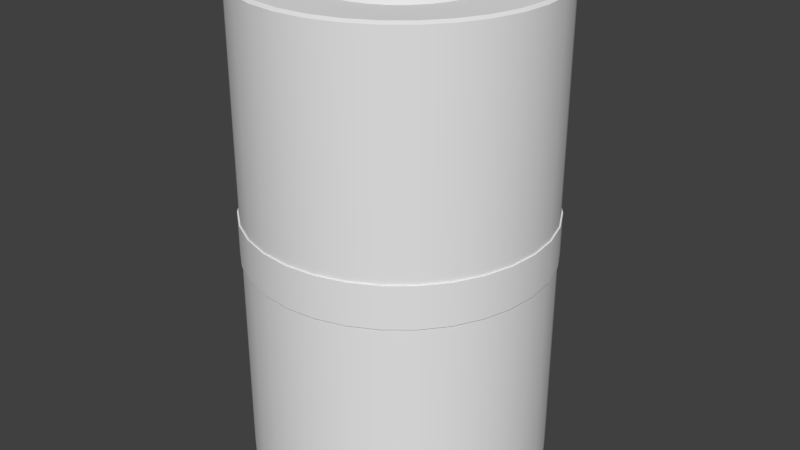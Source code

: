# Source: hangar-extension.blend  (saved by Blender 2.71.6; exported with 4.5.12 LTS)
import bpy
from mathutils import Matrix  # noqa: F401  (used for matrix-valued properties, if any)

bpy.ops.wm.read_factory_settings(use_empty=True)
scene = bpy.context.scene
scene.name = 'Scene'

# ---- collections
col_collection_1 = bpy.data.collections.new('Collection 1'); scene.collection.children.link(col_collection_1)

# ---- materials (node trees are filled in below, after node groups)
mat_hangar_extension = bpy.data.materials.new('hangar-extension')
mat_hangar_extension.alpha_threshold = 0.0
mat_hangar_extension.use_transparent_shadow = False
mat_hangar_extension.roughness = 0.5
mat_stripes = bpy.data.materials.new('stripes')
mat_stripes.alpha_threshold = 0.0
mat_stripes.use_transparent_shadow = False
mat_stripes.roughness = 0.5

# ---- node groups
ng_auto_smooth = bpy.data.node_groups.new('Auto Smooth', 'GeometryNodeTree')
_s = ng_auto_smooth.interface.new_socket(name='Geometry', in_out='OUTPUT', socket_type='NodeSocketGeometry')
_s = ng_auto_smooth.interface.new_socket(name='Geometry', in_out='INPUT', socket_type='NodeSocketGeometry')
_s = ng_auto_smooth.interface.new_socket(name='Angle', in_out='INPUT', socket_type='NodeSocketFloat')
_s.subtype = 'ANGLE'
_s.min_value = 0.0
_s.max_value = 3.142
ng_auto_smooth.is_modifier = True
_N = ng_auto_smooth.nodes; _L = ng_auto_smooth.links
n0 = _N.new('NodeGroupOutput'); n0.name = 'Group Output'; n0.location = (480, -100)
n1 = _N.new('NodeGroupInput'); n1.name = 'Group Input'; n1.location = (-420, -300)
n2 = _N.new('NodeGroupInput'); n2.name = 'Group Input.001'; n2.location = (-60, -100)
n3 = _N.new('GeometryNodeSetShadeSmooth'); n3.name = 'Set Shade Smooth'; n3.location = (120, -100)
n3.domain = 'EDGE'
n4 = _N.new('GeometryNodeSetShadeSmooth'); n4.name = 'Set Shade Smooth.001'; n4.location = (300, -100)
n5 = _N.new('GeometryNodeInputMeshEdgeAngle'); n5.name = 'Edge Angle'; n5.location = (-420, -220)
n6 = _N.new('GeometryNodeInputEdgeSmooth'); n6.name = 'Is Edge Smooth'; n6.location = (-60, -160)
n7 = _N.new('GeometryNodeInputShadeSmooth'); n7.name = 'Is Face Smooth'; n7.location = (-240, -340)
n8 = _N.new('FunctionNodeBooleanMath'); n8.name = 'Boolean Math'; n8.location = (-60, -220)
n9 = _N.new('FunctionNodeCompare'); n9.name = 'Compare'; n9.location = (-240, -180)
n9.operation = 'LESS_EQUAL'
_L.new(n5.outputs[0], n9.inputs[0])
_L.new(n4.outputs[0], n0.inputs[0])
_L.new(n1.outputs[1], n9.inputs[1])
_L.new(n9.outputs[0], n8.inputs[0])
_L.new(n7.outputs[0], n8.inputs[1])
_L.new(n2.outputs[0], n3.inputs[0])
_L.new(n6.outputs[0], n3.inputs[1])
_L.new(n3.outputs[0], n4.inputs[0])
_L.new(n8.outputs[0], n3.inputs[2])
n0.is_active_output = True

# ---- material node trees

# ---- world
world_world = bpy.data.worlds.new('World'); scene.world = world_world
world_world.color = (0.05088, 0.05088, 0.05088)
world_world.use_sun_shadow = False
world_world.sun_shadow_jitter_overblur = 0.0
world_world.cycles.sampling_method = 'MANUAL'
world_world.cycles.sample_map_resolution = 256

# ---- meshes
me_cylinder = bpy.data.meshes.new('Cylinder')
me_cylinder.from_pydata([(-1.794e-07, 1.25, 2.0), (-2.039e-07, 1.215, 2.017), (0.2439, 1.226, 2.0), (0.237, 1.191, 2.017), (0.4784, 1.155, 2.0), (0.4649, 1.122, 2.017), (0.6945, 1.039, 2.0), (0.6749, 1.01, 2.017), (0.8839, 0.8839, 2.0), (0.859, 0.859, 2.017), (1.039, 0.6945, 2.0), (1.01, 0.6749, 2.017), (1.155, 0.4784, 2.0), (1.122, 0.4649, 2.017), (1.226, 0.2439, 2.0), (1.191, 0.237, 2.017), (1.25, -3.092e-07, 2.0), (1.215, -3.089e-07, 2.017), (1.226, -0.2439, 2.0), (1.191, -0.237, 2.017), (1.155, -0.4784, 2.0), (1.122, -0.4649, 2.017), (1.039, -0.6945, 2.0), (1.01, -0.6749, 2.017), (0.8839, -0.8839, 2.0), (0.859, -0.859, 2.017), (0.6945, -1.039, 2.0), (0.6749, -1.01, 2.017), (0.4784, -1.155, 2.0), (0.4649, -1.122, 2.017), (0.2439, -1.226, 2.0), (0.237, -1.191, 2.017), (-5.867e-07, -1.25, 2.0), (-5.697e-07, -1.215, 2.017), (-0.2439, -1.226, 2.0), (-0.237, -1.191, 2.017), (-0.4784, -1.155, 2.0), (-0.4649, -1.122, 2.017), (-0.6945, -1.039, 2.0), (-0.6749, -1.01, 2.017), (-0.8839, -0.8839, 2.0), (-0.859, -0.859, 2.017), (-1.039, -0.6945, 2.0), (-1.01, -0.6749, 2.017), (-1.155, -0.4784, 2.0), (-1.122, -0.4649, 2.017), (-1.226, -0.2439, 2.0), (-1.191, -0.237, 2.017), (-1.25, 8.034e-07, 2.0), (-1.215, 7.348e-07, 2.017), (-1.226, 0.2439, 2.0), (-1.191, 0.237, 2.017), (-1.155, 0.4784, 2.0), (-1.122, 0.4649, 2.017), (-1.039, 0.6945, 2.0), (-1.01, 0.6749, 2.017), (-0.8839, 0.8839, 2.0), (-0.859, 0.859, 2.017), (-0.6945, 1.039, 2.0), (-0.6749, 1.01, 2.017), (-0.4784, 1.155, 2.0), (-0.4649, 1.122, 2.017), (-0.2439, 1.226, 2.0), (-0.237, 1.191, 2.017), (-2.376e-07, 1.123, 2.017), (0.219, 1.101, 2.017), (0.4297, 1.037, 2.017), (0.6238, 0.9336, 2.017), (0.7939, 0.7939, 2.017), (0.9336, 0.6238, 2.017), (1.037, 0.4297, 2.017), (1.101, 0.219, 2.017), (1.123, -3.093e-07, 2.017), (1.101, -0.219, 2.017), (1.037, -0.4297, 2.017), (0.9336, -0.6238, 2.017), (0.7939, -0.7939, 2.017), (0.6238, -0.9336, 2.017), (0.4297, -1.037, 2.017), (0.219, -1.101, 2.017), (-5.459e-07, -1.123, 2.017), (-0.2191, -1.101, 2.017), (-0.4297, -1.037, 2.017), (-0.6238, -0.9336, 2.017), (-0.7939, -0.7939, 2.017), (-0.9336, -0.6238, 2.017), (-1.037, -0.4297, 2.017), (-1.101, -0.219, 2.017), (-1.123, 6.422e-07, 2.017), (-1.101, 0.2191, 2.017), (-1.037, 0.4297, 2.017), (-0.9336, 0.6238, 2.017), (-0.7939, 0.7939, 2.017), (-0.6238, 0.9336, 2.017), (-0.4297, 1.037, 2.017), (-0.219, 1.101, 2.017), (-2.612e-07, 1.065, 1.967), (0.2077, 1.044, 1.967), (0.4074, 0.9835, 1.967), (0.5914, 0.8851, 1.967), (0.7527, 0.7527, 1.967), (0.8851, 0.5914, 1.967), (0.9835, 0.4074, 1.967), (1.044, 0.2077, 1.967), (1.065, -3.093e-07, 1.967), (1.044, -0.2077, 1.967), (0.9835, -0.4074, 1.967), (0.8851, -0.5914, 1.967), (0.7527, -0.7527, 1.967), (0.5914, -0.8851, 1.967), (0.4074, -0.9835, 1.967), (0.2077, -1.044, 1.967), (-5.293e-07, -1.065, 1.967), (-0.2077, -1.044, 1.967), (-0.4074, -0.9835, 1.967), (-0.5914, -0.8851, 1.967), (-0.7527, -0.7527, 1.967), (-0.8851, -0.5914, 1.967), (-0.9835, -0.4074, 1.967), (-1.044, -0.2077, 1.967), (-1.065, 5.787e-07, 1.967), (-1.044, 0.2077, 1.967), (-0.9835, 0.4074, 1.967), (-0.8851, 0.5914, 1.967), (-0.7527, 0.7527, 1.967), (-0.5914, 0.8851, 1.967), (-0.4074, 0.9835, 1.967), (-0.2077, 1.044, 1.967), (-4.167e-07, 0.7032, 1.967), (0.1372, 0.6897, 1.967), (0.2691, 0.6497, 1.967), (0.3907, 0.5847, 1.967), (0.4973, 0.4973, 1.967), (0.5847, 0.3907, 1.967), (0.6497, 0.2691, 1.967), (0.6897, 0.1372, 1.967), (0.7032, -3.079e-07, 1.967), (0.6897, -0.1372, 1.967), (0.6497, -0.2691, 1.967), (0.5847, -0.3907, 1.967), (0.4973, -0.4973, 1.967), (0.3907, -0.5847, 1.967), (0.2691, -0.6497, 1.967), (0.1372, -0.6897, 1.967), (-4.198e-07, -0.7032, 1.967), (-0.1372, -0.6897, 1.967), (-0.2691, -0.6497, 1.967), (-0.3907, -0.5847, 1.967), (-0.4973, -0.4973, 1.967), (-0.5847, -0.3907, 1.967), (-0.6497, -0.2691, 1.967), (-0.6897, -0.1372, 1.967), (-0.7032, 1.635e-07, 1.967), (-0.6897, 0.1372, 1.967), (-0.6497, 0.2691, 1.967), (-0.5847, 0.3907, 1.967), (-0.4973, 0.4973, 1.967), (-0.3907, 0.5847, 1.967), (-0.2691, 0.6497, 1.967), (-0.1372, 0.6897, 1.967), (-4.518e-07, 0.625, 2.017), (0.1219, 0.613, 2.017), (0.2392, 0.5774, 2.017), (0.3472, 0.5197, 2.017), (0.4419, 0.4419, 2.017), (0.5197, 0.3472, 2.017), (0.5774, 0.2392, 2.017), (0.613, 0.1219, 2.017), (0.625, -3.226e-07, 2.017), (0.613, -0.1219, 2.017), (0.5774, -0.2392, 2.017), (0.5197, -0.3472, 2.017), (0.4419, -0.4419, 2.017), (0.3472, -0.5197, 2.017), (0.2392, -0.5774, 2.017), (0.1219, -0.613, 2.017), (-3.99e-07, -0.625, 2.017), (-0.1219, -0.613, 2.017), (-0.2392, -0.5774, 2.017), (-0.3472, -0.5197, 2.017), (-0.4419, -0.4419, 2.017), (-0.5197, -0.3472, 2.017), (-0.5774, -0.2392, 2.017), (-0.613, -0.1219, 2.017), (-0.625, 7.801e-08, 2.017), (-0.613, 0.1219, 2.017), (-0.5774, 0.2392, 2.017), (-0.5197, 0.3472, 2.017), (-0.4419, 0.4419, 2.017), (-0.3472, 0.5197, 2.017), (-0.2392, 0.5774, 2.017), (-0.1219, 0.613, 2.017), (-1.794e-07, 1.25, -2.0), (-2.039e-07, 1.215, -2.017), (0.2439, 1.226, -2.0), (0.237, 1.191, -2.017), (0.4784, 1.155, -2.0), (0.4649, 1.122, -2.017), (0.6945, 1.039, -2.0), (0.6749, 1.01, -2.017), (0.8839, 0.8839, -2.0), (0.859, 0.859, -2.017), (1.039, 0.6945, -2.0), (1.01, 0.6749, -2.017), (1.155, 0.4784, -2.0), (1.122, 0.4649, -2.017), (1.226, 0.2439, -2.0), (1.191, 0.237, -2.017), (1.25, -3.092e-07, -2.0), (1.215, -3.089e-07, -2.017), (1.226, -0.2439, -2.0), (1.191, -0.237, -2.017), (1.155, -0.4784, -2.0), (1.122, -0.4649, -2.017), (1.039, -0.6945, -2.0), (1.01, -0.6749, -2.017), (0.8839, -0.8839, -2.0), (0.859, -0.859, -2.017), (0.6945, -1.039, -2.0), (0.6749, -1.01, -2.017), (0.4784, -1.155, -2.0), (0.4649, -1.122, -2.017), (0.2439, -1.226, -2.0), (0.237, -1.191, -2.017), (-5.867e-07, -1.25, -2.0), (-5.697e-07, -1.215, -2.017), (-0.2439, -1.226, -2.0), (-0.237, -1.191, -2.017), (-0.4784, -1.155, -2.0), (-0.4649, -1.122, -2.017), (-0.6945, -1.039, -2.0), (-0.6749, -1.01, -2.017), (-0.8839, -0.8839, -2.0), (-0.859, -0.859, -2.017), (-1.039, -0.6945, -2.0), (-1.01, -0.6749, -2.017), (-1.155, -0.4784, -2.0), (-1.122, -0.4649, -2.017), (-1.226, -0.2439, -2.0), (-1.191, -0.237, -2.017), (-1.25, 8.034e-07, -2.0), (-1.215, 7.348e-07, -2.017), (-1.226, 0.2439, -2.0), (-1.191, 0.237, -2.017), (-1.155, 0.4784, -2.0), (-1.122, 0.4649, -2.017), (-1.039, 0.6945, -2.0), (-1.01, 0.6749, -2.017), (-0.8839, 0.8839, -2.0), (-0.859, 0.859, -2.017), (-0.6945, 1.039, -2.0), (-0.6749, 1.01, -2.017), (-0.4784, 1.155, -2.0), (-0.4649, 1.122, -2.017), (-0.2439, 1.226, -2.0), (-0.237, 1.191, -2.017), (-2.376e-07, 1.123, -2.017), (0.219, 1.101, -2.017), (0.4297, 1.037, -2.017), (0.6238, 0.9336, -2.017), (0.7939, 0.7939, -2.017), (0.9336, 0.6238, -2.017), (1.037, 0.4297, -2.017), (1.101, 0.219, -2.017), (1.123, -3.093e-07, -2.017), (1.101, -0.219, -2.017), (1.037, -0.4297, -2.017), (0.9336, -0.6238, -2.017), (0.7939, -0.7939, -2.017), (0.6238, -0.9336, -2.017), (0.4297, -1.037, -2.017), (0.219, -1.101, -2.017), (-5.459e-07, -1.123, -2.017), (-0.2191, -1.101, -2.017), (-0.4297, -1.037, -2.017), (-0.6238, -0.9336, -2.017), (-0.7939, -0.7939, -2.017), (-0.9336, -0.6238, -2.017), (-1.037, -0.4297, -2.017), (-1.101, -0.219, -2.017), (-1.123, 6.422e-07, -2.017), (-1.101, 0.2191, -2.017), (-1.037, 0.4297, -2.017), (-0.9336, 0.6238, -2.017), (-0.7939, 0.7939, -2.017), (-0.6238, 0.9336, -2.017), (-0.4297, 1.037, -2.017), (-0.219, 1.101, -2.017), (-2.612e-07, 1.065, -1.967), (0.2077, 1.044, -1.967), (0.4074, 0.9835, -1.967), (0.5914, 0.8851, -1.967), (0.7527, 0.7527, -1.967), (0.8851, 0.5914, -1.967), (0.9835, 0.4074, -1.967), (1.044, 0.2077, -1.967), (1.065, -3.093e-07, -1.967), (1.044, -0.2077, -1.967), (0.9835, -0.4074, -1.967), (0.8851, -0.5914, -1.967), (0.7527, -0.7527, -1.967), (0.5914, -0.8851, -1.967), (0.4074, -0.9835, -1.967), (0.2077, -1.044, -1.967), (-5.293e-07, -1.065, -1.967), (-0.2077, -1.044, -1.967), (-0.4074, -0.9835, -1.967), (-0.5914, -0.8851, -1.967), (-0.7527, -0.7527, -1.967), (-0.8851, -0.5914, -1.967), (-0.9835, -0.4074, -1.967), (-1.044, -0.2077, -1.967), (-1.065, 5.787e-07, -1.967), (-1.044, 0.2077, -1.967), (-0.9835, 0.4074, -1.967), (-0.8851, 0.5914, -1.967), (-0.7527, 0.7527, -1.967), (-0.5914, 0.8851, -1.967), (-0.4074, 0.9835, -1.967), (-0.2077, 1.044, -1.967), (-4.167e-07, 0.7032, -1.967), (0.1372, 0.6897, -1.967), (0.2691, 0.6497, -1.967), (0.3907, 0.5847, -1.967), (0.4973, 0.4973, -1.967), (0.5847, 0.3907, -1.967), (0.6497, 0.2691, -1.967), (0.6897, 0.1372, -1.967), (0.7032, -3.079e-07, -1.967), (0.6897, -0.1372, -1.967), (0.6497, -0.2691, -1.967), (0.5847, -0.3907, -1.967), (0.4973, -0.4973, -1.967), (0.3907, -0.5847, -1.967), (0.2691, -0.6497, -1.967), (0.1372, -0.6897, -1.967), (-4.198e-07, -0.7032, -1.967), (-0.1372, -0.6897, -1.967), (-0.2691, -0.6497, -1.967), (-0.3907, -0.5847, -1.967), (-0.4973, -0.4973, -1.967), (-0.5847, -0.3907, -1.967), (-0.6497, -0.2691, -1.967), (-0.6897, -0.1372, -1.967), (-0.7032, 1.635e-07, -1.967), (-0.6897, 0.1372, -1.967), (-0.6497, 0.2691, -1.967), (-0.5847, 0.3907, -1.967), (-0.4973, 0.4973, -1.967), (-0.3907, 0.5847, -1.967), (-0.2691, 0.6497, -1.967), (-0.1372, 0.6897, -1.967), (-4.518e-07, 0.625, -2.017), (0.1219, 0.613, -2.017), (0.2392, 0.5774, -2.017), (0.3472, 0.5197, -2.017), (0.4419, 0.4419, -2.017), (0.5197, 0.3472, -2.017), (0.5774, 0.2392, -2.017), (0.613, 0.1219, -2.017), (0.625, -3.226e-07, -2.017), (0.613, -0.1219, -2.017), (0.5774, -0.2392, -2.017), (0.5197, -0.3472, -2.017), (0.4419, -0.4419, -2.017), (0.3472, -0.5197, -2.017), (0.2392, -0.5774, -2.017), (0.1219, -0.613, -2.017), (-3.99e-07, -0.625, -2.017), (-0.1219, -0.613, -2.017), (-0.2392, -0.5774, -2.017), (-0.3472, -0.5197, -2.017), (-0.4419, -0.4419, -2.017), (-0.5197, -0.3472, -2.017), (-0.5774, -0.2392, -2.017), (-0.613, -0.1219, -2.017), (-0.625, 7.801e-08, -2.017), (-0.613, 0.1219, -2.017), (-0.5774, 0.2392, -2.017), (-0.5197, 0.3472, -2.017), (-0.4419, 0.4419, -2.017), (-0.3472, 0.5197, -2.017), (-0.2392, 0.5774, -2.017), (-0.1219, 0.613, -2.017)], [], [(8, 200, 198, 6), (10, 202, 200, 8), (12, 204, 202, 10), (14, 206, 204, 12), (16, 208, 206, 14), (18, 210, 208, 16), (20, 212, 210, 18), (22, 214, 212, 20), (24, 216, 214, 22), (26, 218, 216, 24), (28, 220, 218, 26), (30, 222, 220, 28), (32, 224, 222, 30), (34, 226, 224, 32), (36, 228, 226, 34), (38, 230, 228, 36), (40, 232, 230, 38), (42, 234, 232, 40), (44, 236, 234, 42), (46, 238, 236, 44), (48, 240, 238, 46), (50, 242, 240, 48), (52, 244, 242, 50), (54, 246, 244, 52), (56, 248, 246, 54), (58, 250, 248, 56), (60, 252, 250, 58), (62, 254, 252, 60), (0, 192, 254, 62), (6, 198, 196, 4), (161, 160, 191, 190, 189, 188, 187, 186, 185, 184, 183, 182, 181, 180, 179, 178, 177, 176, 175, 174, 173, 172, 171, 170, 169, 168, 167, 166, 165, 164, 163, 162), (2, 0, 1, 3), (4, 2, 3, 5), (6, 4, 5, 7), (8, 6, 7, 9), (10, 8, 9, 11), (12, 10, 11, 13), (14, 12, 13, 15), (16, 14, 15, 17), (18, 16, 17, 19), (20, 18, 19, 21), (22, 20, 21, 23), (24, 22, 23, 25), (26, 24, 25, 27), (28, 26, 27, 29), (30, 28, 29, 31), (32, 30, 31, 33), (34, 32, 33, 35), (36, 34, 35, 37), (38, 36, 37, 39), (40, 38, 39, 41), (42, 40, 41, 43), (44, 42, 43, 45), (46, 44, 45, 47), (48, 46, 47, 49), (50, 48, 49, 51), (52, 50, 51, 53), (54, 52, 53, 55), (56, 54, 55, 57), (58, 56, 57, 59), (60, 58, 59, 61), (62, 60, 61, 63), (0, 62, 63, 1), (4, 196, 194, 2), (64, 65, 3, 1), (65, 66, 5, 3), (66, 67, 7, 5), (67, 68, 9, 7), (68, 69, 11, 9), (69, 70, 13, 11), (70, 71, 15, 13), (71, 72, 17, 15), (72, 73, 19, 17), (73, 74, 21, 19), (74, 75, 23, 21), (75, 76, 25, 23), (76, 77, 27, 25), (77, 78, 29, 27), (78, 79, 31, 29), (79, 80, 33, 31), (80, 81, 35, 33), (81, 82, 37, 35), (82, 83, 39, 37), (83, 84, 41, 39), (84, 85, 43, 41), (85, 86, 45, 43), (86, 87, 47, 45), (87, 88, 49, 47), (88, 89, 51, 49), (89, 90, 53, 51), (90, 91, 55, 53), (91, 92, 57, 55), (92, 93, 59, 57), (93, 94, 61, 59), (94, 95, 63, 61), (95, 64, 1, 63), (96, 97, 65, 64), (97, 98, 66, 65), (98, 99, 67, 66), (99, 100, 68, 67), (100, 101, 69, 68), (101, 102, 70, 69), (102, 103, 71, 70), (103, 104, 72, 71), (104, 105, 73, 72), (105, 106, 74, 73), (106, 107, 75, 74), (107, 108, 76, 75), (108, 109, 77, 76), (109, 110, 78, 77), (110, 111, 79, 78), (111, 112, 80, 79), (112, 113, 81, 80), (113, 114, 82, 81), (114, 115, 83, 82), (115, 116, 84, 83), (116, 117, 85, 84), (117, 118, 86, 85), (118, 119, 87, 86), (119, 120, 88, 87), (120, 121, 89, 88), (121, 122, 90, 89), (122, 123, 91, 90), (123, 124, 92, 91), (124, 125, 93, 92), (125, 126, 94, 93), (126, 127, 95, 94), (127, 96, 64, 95), (128, 129, 97, 96), (129, 130, 98, 97), (130, 131, 99, 98), (131, 132, 100, 99), (132, 133, 101, 100), (133, 134, 102, 101), (134, 135, 103, 102), (135, 136, 104, 103), (136, 137, 105, 104), (137, 138, 106, 105), (138, 139, 107, 106), (139, 140, 108, 107), (140, 141, 109, 108), (141, 142, 110, 109), (142, 143, 111, 110), (143, 144, 112, 111), (144, 145, 113, 112), (145, 146, 114, 113), (146, 147, 115, 114), (147, 148, 116, 115), (148, 149, 117, 116), (149, 150, 118, 117), (150, 151, 119, 118), (151, 152, 120, 119), (152, 153, 121, 120), (153, 154, 122, 121), (154, 155, 123, 122), (155, 156, 124, 123), (156, 157, 125, 124), (157, 158, 126, 125), (158, 159, 127, 126), (159, 128, 96, 127), (160, 161, 129, 128), (161, 162, 130, 129), (162, 163, 131, 130), (163, 164, 132, 131), (164, 165, 133, 132), (165, 166, 134, 133), (166, 167, 135, 134), (167, 168, 136, 135), (168, 169, 137, 136), (169, 170, 138, 137), (170, 171, 139, 138), (171, 172, 140, 139), (172, 173, 141, 140), (173, 174, 142, 141), (174, 175, 143, 142), (175, 176, 144, 143), (176, 177, 145, 144), (177, 178, 146, 145), (178, 179, 147, 146), (179, 180, 148, 147), (180, 181, 149, 148), (181, 182, 150, 149), (182, 183, 151, 150), (183, 184, 152, 151), (184, 185, 153, 152), (185, 186, 154, 153), (186, 187, 155, 154), (187, 188, 156, 155), (188, 189, 157, 156), (189, 190, 158, 157), (190, 191, 159, 158), (191, 160, 128, 159), (353, 354, 355, 356, 357, 358, 359, 360, 361, 362, 363, 364, 365, 366, 367, 368, 369, 370, 371, 372, 373, 374, 375, 376, 377, 378, 379, 380, 381, 382, 383, 352), (194, 195, 193, 192), (196, 197, 195, 194), (198, 199, 197, 196), (200, 201, 199, 198), (202, 203, 201, 200), (204, 205, 203, 202), (206, 207, 205, 204), (208, 209, 207, 206), (210, 211, 209, 208), (212, 213, 211, 210), (214, 215, 213, 212), (216, 217, 215, 214), (218, 219, 217, 216), (220, 221, 219, 218), (222, 223, 221, 220), (224, 225, 223, 222), (226, 227, 225, 224), (228, 229, 227, 226), (230, 231, 229, 228), (232, 233, 231, 230), (234, 235, 233, 232), (236, 237, 235, 234), (238, 239, 237, 236), (240, 241, 239, 238), (242, 243, 241, 240), (244, 245, 243, 242), (246, 247, 245, 244), (248, 249, 247, 246), (250, 251, 249, 248), (252, 253, 251, 250), (254, 255, 253, 252), (192, 193, 255, 254), (256, 193, 195, 257), (257, 195, 197, 258), (258, 197, 199, 259), (259, 199, 201, 260), (260, 201, 203, 261), (261, 203, 205, 262), (262, 205, 207, 263), (263, 207, 209, 264), (264, 209, 211, 265), (265, 211, 213, 266), (266, 213, 215, 267), (267, 215, 217, 268), (268, 217, 219, 269), (269, 219, 221, 270), (270, 221, 223, 271), (271, 223, 225, 272), (272, 225, 227, 273), (273, 227, 229, 274), (274, 229, 231, 275), (275, 231, 233, 276), (276, 233, 235, 277), (277, 235, 237, 278), (278, 237, 239, 279), (279, 239, 241, 280), (280, 241, 243, 281), (281, 243, 245, 282), (282, 245, 247, 283), (283, 247, 249, 284), (284, 249, 251, 285), (285, 251, 253, 286), (286, 253, 255, 287), (287, 255, 193, 256), (288, 256, 257, 289), (289, 257, 258, 290), (290, 258, 259, 291), (291, 259, 260, 292), (292, 260, 261, 293), (293, 261, 262, 294), (294, 262, 263, 295), (295, 263, 264, 296), (296, 264, 265, 297), (297, 265, 266, 298), (298, 266, 267, 299), (299, 267, 268, 300), (300, 268, 269, 301), (301, 269, 270, 302), (302, 270, 271, 303), (303, 271, 272, 304), (304, 272, 273, 305), (305, 273, 274, 306), (306, 274, 275, 307), (307, 275, 276, 308), (308, 276, 277, 309), (309, 277, 278, 310), (310, 278, 279, 311), (311, 279, 280, 312), (312, 280, 281, 313), (313, 281, 282, 314), (314, 282, 283, 315), (315, 283, 284, 316), (316, 284, 285, 317), (317, 285, 286, 318), (318, 286, 287, 319), (319, 287, 256, 288), (320, 288, 289, 321), (321, 289, 290, 322), (322, 290, 291, 323), (323, 291, 292, 324), (324, 292, 293, 325), (325, 293, 294, 326), (326, 294, 295, 327), (327, 295, 296, 328), (328, 296, 297, 329), (329, 297, 298, 330), (330, 298, 299, 331), (331, 299, 300, 332), (332, 300, 301, 333), (333, 301, 302, 334), (334, 302, 303, 335), (335, 303, 304, 336), (336, 304, 305, 337), (337, 305, 306, 338), (338, 306, 307, 339), (339, 307, 308, 340), (340, 308, 309, 341), (341, 309, 310, 342), (342, 310, 311, 343), (343, 311, 312, 344), (344, 312, 313, 345), (345, 313, 314, 346), (346, 314, 315, 347), (347, 315, 316, 348), (348, 316, 317, 349), (349, 317, 318, 350), (350, 318, 319, 351), (351, 319, 288, 320), (352, 320, 321, 353), (353, 321, 322, 354), (354, 322, 323, 355), (355, 323, 324, 356), (356, 324, 325, 357), (357, 325, 326, 358), (358, 326, 327, 359), (359, 327, 328, 360), (360, 328, 329, 361), (361, 329, 330, 362), (362, 330, 331, 363), (363, 331, 332, 364), (364, 332, 333, 365), (365, 333, 334, 366), (366, 334, 335, 367), (367, 335, 336, 368), (368, 336, 337, 369), (369, 337, 338, 370), (370, 338, 339, 371), (371, 339, 340, 372), (372, 340, 341, 373), (373, 341, 342, 374), (374, 342, 343, 375), (375, 343, 344, 376), (376, 344, 345, 377), (377, 345, 346, 378), (378, 346, 347, 379), (379, 347, 348, 380), (380, 348, 349, 381), (381, 349, 350, 382), (382, 350, 351, 383), (383, 351, 320, 352), (2, 194, 192, 0)])
me_cylinder.polygons.foreach_set('use_smooth', [1, 1, 1, 1, 1, 1, 1, 1, 1, 1, 1, 1, 1, 1, 1, 1, 1, 1, 1, 1, 1, 1, 1, 1, 1, 1, 1, 1, 1, 1, 0, 1, 1, 1, 1, 1, 1, 1, 1, 1, 1, 1, 1, 1, 1, 1, 1, 1, 1, 1, 1, 1, 1, 1, 1, 1, 1, 1, 1, 1, 1, 1, 1, 1, 0, 0, 0, 0, 0, 0, 0, 0, 0, 0, 0, 0, 0, 0, 0, 0, 0, 0, 0, 0, 0, 0, 0, 0, 0, 0, 0, 0, 0, 0, 0, 0, 1, 1, 1, 1, 1, 1, 1, 1, 1, 1, 1, 1, 1, 1, 1, 1, 1, 1, 1, 1, 1, 1, 1, 1, 1, 1, 1, 1, 1, 1, 1, 1, 0, 0, 0, 0, 0, 0, 0, 0, 0, 0, 0, 0, 0, 0, 0, 0, 0, 0, 0, 0, 0, 0, 0, 0, 0, 0, 0, 0, 0, 0, 0, 0, 1, 1, 1, 1, 1, 1, 1, 1, 1, 1, 1, 1, 1, 1, 1, 1, 1, 1, 1, 1, 1, 1, 1, 1, 1, 1, 1, 1, 1, 1, 1, 1, 0, 1, 1, 1, 1, 1, 1, 1, 1, 1, 1, 1, 1, 1, 1, 1, 1, 1, 1, 1, 1, 1, 1, 1, 1, 1, 1, 1, 1, 1, 1, 1, 1, 0, 0, 0, 0, 0, 0, 0, 0, 0, 0, 0, 0, 0, 0, 0, 0, 0, 0, 0, 0, 0, 0, 0, 0, 0, 0, 0, 0, 0, 0, 0, 0, 1, 1, 1, 1, 1, 1, 1, 1, 1, 1, 1, 1, 1, 1, 1, 1, 1, 1, 1, 1, 1, 1, 1, 1, 1, 1, 1, 1, 1, 1, 1, 1, 0, 0, 0, 0, 0, 0, 0, 0, 0, 0, 0, 0, 0, 0, 0, 0, 0, 0, 0, 0, 0, 0, 0, 0, 0, 0, 0, 0, 0, 0, 0, 0, 1, 1, 1, 1, 1, 1, 1, 1, 1, 1, 1, 1, 1, 1, 1, 1, 1, 1, 1, 1, 1, 1, 1, 1, 1, 1, 1, 1, 1, 1, 1, 1, 1])
_k = set([(0, 2), (0, 62), (2, 4), (4, 6), (6, 8), (8, 10), (10, 12), (12, 14), (14, 16), (16, 18), (18, 20), (20, 22), (22, 24), (24, 26), (26, 28), (28, 30), (30, 32), (32, 34), (34, 36), (36, 38), (38, 40), (40, 42), (42, 44), (44, 46), (46, 48), (48, 50), (50, 52), (52, 54), (54, 56), (56, 58), (58, 60), (60, 62), (192, 194), (192, 254), (194, 196), (196, 198), (198, 200), (200, 202), (202, 204), (204, 206), (206, 208), (208, 210), (210, 212), (212, 214), (214, 216), (216, 218), (218, 220), (220, 222), (222, 224), (224, 226), (226, 228), (228, 230), (230, 232), (232, 234), (234, 236), (236, 238), (238, 240), (240, 242), (242, 244), (244, 246), (246, 248), (248, 250), (250, 252), (252, 254)])
me_cylinder.attributes.new('sharp_edge', 'BOOLEAN', 'EDGE').data.foreach_set('value', [ (min(e.vertices), max(e.vertices)) in _k for e in me_cylinder.edges])
_uv = me_cylinder.uv_layers.new(name='UVMap')
_uv.uv.foreach_set('vector', [0.9877, 0.6228, 0.4865, 0.6228, 0.4865, 0.5921, 0.9877, 0.5921, 0.9877, 0.6535, 0.4865, 0.6535, 0.4865, 0.6228, 0.9877, 0.6228, 0.9877, 0.6842, 0.4865, 0.6842, 0.4865, 0.6535, 0.9877, 0.6535, 0.9877, 0.7149, 0.4865, 0.7149, 0.4865, 0.6842, 0.9877, 0.6842, 0.9877, 0.7456, 0.4865, 0.7456, 0.4865, 0.7149, 0.9877, 0.7149, 0.9877, 0.7763, 0.4865, 0.7763, 0.4865, 0.7456, 0.9877, 0.7456, 0.9877, 0.807, 0.4865, 0.807, 0.4865, 0.7763, 0.9877, 0.7763, 0.9877, 0.8378, 0.4865, 0.8378, 0.4865, 0.807, 0.9877, 0.807, 0.9877, 0.8685, 0.4865, 0.8685, 0.4865, 0.8378, 0.9877, 0.8378, 0.9877, 0.8992, 0.4865, 0.8992, 0.4865, 0.8685, 0.9877, 0.8685, 0.9877, 0.9299, 0.4865, 0.9299, 0.4865, 0.8992, 0.9877, 0.8992, 0.9877, 0.9606, 0.4865, 0.9606, 0.4865, 0.9299, 0.9877, 0.9299, 0.9877, 0.9913, 0.4865, 0.9913, 0.4865, 0.9606, 0.9877, 0.9606, 0.9877, 0.03942, 0.4866, 0.03941, 0.4866, 0.008709, 0.9877, 0.00872, 0.9877, 0.07013, 0.4866, 0.07012, 0.4866, 0.03941, 0.9877, 0.03942, 0.9877, 0.1008, 0.4866, 0.1008, 0.4866, 0.07012, 0.9877, 0.07013, 0.9877, 0.1315, 0.4866, 0.1315, 0.4866, 0.1008, 0.9877, 0.1008, 0.9877, 0.1622, 0.4866, 0.1622, 0.4866, 0.1315, 0.9877, 0.1315, 0.9877, 0.1929, 0.4865, 0.1929, 0.4866, 0.1622, 0.9877, 0.1622, 0.9877, 0.2237, 0.4865, 0.2236, 0.4865, 0.1929, 0.9877, 0.1929, 0.9877, 0.2544, 0.4865, 0.2543, 0.4865, 0.2236, 0.9877, 0.2237, 0.9877, 0.2851, 0.4865, 0.2851, 0.4865, 0.2543, 0.9877, 0.2544, 0.9877, 0.3158, 0.4865, 0.3158, 0.4865, 0.2851, 0.9877, 0.2851, 0.9877, 0.3465, 0.4865, 0.3465, 0.4865, 0.3158, 0.9877, 0.3158, 0.9877, 0.3772, 0.4865, 0.3772, 0.4865, 0.3465, 0.9877, 0.3465, 0.9877, 0.4079, 0.4865, 0.4079, 0.4865, 0.3772, 0.9877, 0.3772, 0.9877, 0.4386, 0.4865, 0.4386, 0.4865, 0.4079, 0.9877, 0.4079, 0.9877, 0.4693, 0.4865, 0.4693, 0.4865, 0.4386, 0.9877, 0.4386, 0.9877, 0.5, 0.4865, 0.5, 0.4865, 0.4693, 0.9877, 0.4693, 0.9877, 0.5921, 0.4865, 0.5921, 0.4865, 0.5614, 0.9877, 0.5614, 0.1839, 0.3406, 0.1652, 0.3281, 0.1493, 0.3122, 0.1368, 0.2935, 0.1283, 0.2727, 0.1239, 0.2507, 0.1239, 0.2282, 0.1283, 0.2061, 0.1369, 0.1854, 0.1494, 0.1667, 0.1653, 0.1508, 0.184, 0.1383, 0.2048, 0.1298, 0.2268, 0.1254, 0.2493, 0.1254, 0.2713, 0.1298, 0.2921, 0.1384, 0.3108, 0.1509, 0.3267, 0.1668, 0.3391, 0.1855, 0.3477, 0.2063, 0.3521, 0.2283, 0.3521, 0.2508, 0.3477, 0.2729, 0.3391, 0.2936, 0.3266, 0.3123, 0.3107, 0.3282, 0.292, 0.3407, 0.2712, 0.3492, 0.2492, 0.3536, 0.2267, 0.3536, 0.2046, 0.3492, 0.9877, 0.5307, 0.9877, 0.5, 0.9926, 0.5004, 0.9926, 0.5303, 0.9877, 0.5614, 0.9877, 0.5307, 0.9926, 0.5311, 0.9926, 0.561, 0.9877, 0.5921, 0.9877, 0.5614, 0.9926, 0.5618, 0.9926, 0.5917, 0.9877, 0.6228, 0.9877, 0.5921, 0.9926, 0.5925, 0.9926, 0.6224, 0.9877, 0.6535, 0.9877, 0.6228, 0.9926, 0.6232, 0.9926, 0.6531, 0.9877, 0.6842, 0.9877, 0.6535, 0.9926, 0.6539, 0.9926, 0.6838, 0.9877, 0.7149, 0.9877, 0.6842, 0.9926, 0.6847, 0.9926, 0.7145, 0.9877, 0.7456, 0.9877, 0.7149, 0.9926, 0.7154, 0.9926, 0.7452, 0.9877, 0.7763, 0.9877, 0.7456, 0.9926, 0.7461, 0.9926, 0.7759, 0.9877, 0.807, 0.9877, 0.7763, 0.9926, 0.7768, 0.9926, 0.8066, 0.9877, 0.8378, 0.9877, 0.807, 0.9926, 0.8075, 0.9927, 0.8373, 0.9877, 0.8685, 0.9877, 0.8378, 0.9927, 0.8382, 0.9927, 0.868, 0.9877, 0.8992, 0.9877, 0.8685, 0.9927, 0.8689, 0.9927, 0.8987, 0.9877, 0.9299, 0.9877, 0.8992, 0.9927, 0.8996, 0.9927, 0.9294, 0.9877, 0.9606, 0.9877, 0.9299, 0.9927, 0.9303, 0.9927, 0.9601, 0.9877, 0.9913, 0.9877, 0.9606, 0.9927, 0.961, 0.9927, 0.9909, 0.9877, 0.03942, 0.9877, 0.00872, 0.9927, 0.009152, 0.9927, 0.03899, 0.9877, 0.07013, 0.9877, 0.03942, 0.9927, 0.03986, 0.9927, 0.0697, 0.9877, 0.1008, 0.9877, 0.07013, 0.9927, 0.07056, 0.9926, 0.1004, 0.9877, 0.1315, 0.9877, 0.1008, 0.9926, 0.1013, 0.9926, 0.1311, 0.9877, 0.1622, 0.9877, 0.1315, 0.9926, 0.132, 0.9926, 0.1618, 0.9877, 0.1929, 0.9877, 0.1622, 0.9926, 0.1627, 0.9926, 0.1925, 0.9877, 0.2237, 0.9877, 0.1929, 0.9926, 0.1934, 0.9926, 0.2232, 0.9877, 0.2544, 0.9877, 0.2237, 0.9926, 0.2241, 0.9926, 0.2539, 0.9877, 0.2851, 0.9877, 0.2544, 0.9926, 0.2548, 0.9926, 0.2846, 0.9877, 0.3158, 0.9877, 0.2851, 0.9926, 0.2855, 0.9926, 0.3153, 0.9877, 0.3465, 0.9877, 0.3158, 0.9926, 0.3162, 0.9926, 0.346, 0.9877, 0.3772, 0.9877, 0.3465, 0.9926, 0.3469, 0.9926, 0.3767, 0.9877, 0.4079, 0.9877, 0.3772, 0.9926, 0.3776, 0.9926, 0.4074, 0.9877, 0.4386, 0.9877, 0.4079, 0.9926, 0.4083, 0.9926, 0.4381, 0.9877, 0.4693, 0.9877, 0.4386, 0.9926, 0.439, 0.9926, 0.4689, 0.9877, 0.5, 0.9877, 0.4693, 0.9926, 0.4697, 0.9926, 0.4996, 0.9877, 0.5614, 0.4865, 0.5614, 0.4865, 0.5307, 0.9877, 0.5307, 0.102, 0.4049, 0.1369, 0.4282, 0.1286, 0.4437, 0.09089, 0.4184, 0.1369, 0.4282, 0.1756, 0.4443, 0.1705, 0.4611, 0.1286, 0.4437, 0.1756, 0.4443, 0.2168, 0.4526, 0.2151, 0.47, 0.1705, 0.4611, 0.2168, 0.4526, 0.2588, 0.4526, 0.2605, 0.4701, 0.2151, 0.47, 0.2588, 0.4526, 0.3, 0.4445, 0.305, 0.4613, 0.2605, 0.4701, 0.3, 0.4445, 0.3388, 0.4285, 0.347, 0.444, 0.305, 0.4613, 0.3388, 0.4285, 0.3737, 0.4052, 0.3849, 0.4188, 0.347, 0.444, 0.3737, 0.4052, 0.4035, 0.3755, 0.4171, 0.3867, 0.3849, 0.4188, 0.4035, 0.3755, 0.4269, 0.3406, 0.4423, 0.3489, 0.4171, 0.3867, 0.4269, 0.3406, 0.4429, 0.3018, 0.4597, 0.3069, 0.4423, 0.3489, 0.4429, 0.3018, 0.4511, 0.2606, 0.4686, 0.2623, 0.4597, 0.3069, 0.4511, 0.2606, 0.4511, 0.2186, 0.4686, 0.2169, 0.4686, 0.2623, 0.4511, 0.2186, 0.4429, 0.1775, 0.4597, 0.1724, 0.4686, 0.2169, 0.4429, 0.1775, 0.4269, 0.1387, 0.4424, 0.1304, 0.4597, 0.1724, 0.4269, 0.1387, 0.4036, 0.1038, 0.4172, 0.09267, 0.4424, 0.1304, 0.4036, 0.1038, 0.374, 0.07409, 0.3851, 0.06055, 0.4172, 0.09267, 0.374, 0.07409, 0.3391, 0.05075, 0.3474, 0.0353, 0.3851, 0.06055, 0.3391, 0.05075, 0.3003, 0.03465, 0.3054, 0.01788, 0.3474, 0.0353, 0.3003, 0.03465, 0.2592, 0.02641, 0.2609, 0.008963, 0.3054, 0.01788, 0.2592, 0.02641, 0.2172, 0.02635, 0.2155, 0.008896, 0.2609, 0.008963, 0.2172, 0.02635, 0.176, 0.03448, 0.171, 0.01768, 0.2155, 0.008896, 0.176, 0.03448, 0.1372, 0.05049, 0.129, 0.035, 0.171, 0.01768, 0.1372, 0.05049, 0.1022, 0.07377, 0.09112, 0.06018, 0.129, 0.035, 0.1022, 0.07377, 0.07248, 0.1034, 0.0589, 0.09228, 0.09112, 0.06018, 0.07248, 0.1034, 0.04912, 0.1384, 0.03364, 0.1301, 0.0589, 0.09228, 0.04912, 0.1384, 0.03305, 0.1772, 0.01625, 0.1721, 0.03364, 0.1301, 0.03305, 0.1772, 0.02485, 0.2184, 0.007396, 0.2167, 0.01625, 0.1721, 0.02485, 0.2184, 0.02485, 0.2604, 0.007397, 0.2621, 0.007396, 0.2167, 0.02485, 0.2604, 0.03303, 0.3015, 0.01625, 0.3066, 0.007397, 0.2621, 0.03303, 0.3015, 0.04908, 0.3403, 0.03361, 0.3486, 0.01625, 0.3066, 0.04908, 0.3403, 0.07237, 0.3752, 0.05881, 0.3863, 0.03361, 0.3486, 0.07237, 0.3752, 0.102, 0.4049, 0.09089, 0.4184, 0.05881, 0.3863, 0.1112, 0.3937, 0.1438, 0.4155, 0.1369, 0.4282, 0.102, 0.4049, 0.1438, 0.4155, 0.1799, 0.4305, 0.1756, 0.4443, 0.1369, 0.4282, 0.1799, 0.4305, 0.2182, 0.4381, 0.2168, 0.4526, 0.1756, 0.4443, 0.2182, 0.4381, 0.2574, 0.4382, 0.2588, 0.4526, 0.2168, 0.4526, 0.2574, 0.4382, 0.2958, 0.4306, 0.3, 0.4445, 0.2588, 0.4526, 0.2958, 0.4306, 0.332, 0.4157, 0.3388, 0.4285, 0.3, 0.4445, 0.332, 0.4157, 0.3645, 0.394, 0.3737, 0.4052, 0.3388, 0.4285, 0.3645, 0.394, 0.3923, 0.3663, 0.4035, 0.3755, 0.3737, 0.4052, 0.3923, 0.3663, 0.414, 0.3337, 0.4269, 0.3406, 0.4035, 0.3755, 0.414, 0.3337, 0.429, 0.2976, 0.4429, 0.3018, 0.4269, 0.3406, 0.429, 0.2976, 0.4367, 0.2592, 0.4511, 0.2606, 0.4429, 0.3018, 0.4367, 0.2592, 0.4367, 0.22, 0.4511, 0.2186, 0.4511, 0.2606, 0.4367, 0.22, 0.429, 0.1817, 0.4429, 0.1775, 0.4511, 0.2186, 0.429, 0.1817, 0.4141, 0.1455, 0.4269, 0.1387, 0.4429, 0.1775, 0.4141, 0.1455, 0.3924, 0.113, 0.4036, 0.1038, 0.4269, 0.1387, 0.3924, 0.113, 0.3647, 0.0853, 0.374, 0.07409, 0.4036, 0.1038, 0.3647, 0.0853, 0.3322, 0.06354, 0.3391, 0.05075, 0.374, 0.07409, 0.3322, 0.06354, 0.2961, 0.04854, 0.3003, 0.03465, 0.3391, 0.05075, 0.2961, 0.04854, 0.2577, 0.04086, 0.2592, 0.02641, 0.3003, 0.03465, 0.2577, 0.04086, 0.2186, 0.04081, 0.2172, 0.02635, 0.2592, 0.02641, 0.2186, 0.04081, 0.1802, 0.04839, 0.176, 0.03448, 0.2172, 0.02635, 0.1802, 0.04839, 0.144, 0.06332, 0.1372, 0.05049, 0.176, 0.03448, 0.144, 0.06332, 0.1114, 0.08502, 0.1022, 0.07377, 0.1372, 0.05049, 0.1114, 0.08502, 0.08371, 0.1127, 0.07248, 0.1034, 0.1022, 0.07377, 0.08371, 0.1127, 0.06194, 0.1452, 0.04912, 0.1384, 0.07248, 0.1034, 0.06194, 0.1452, 0.04695, 0.1814, 0.03305, 0.1772, 0.04912, 0.1384, 0.04695, 0.1814, 0.03931, 0.2198, 0.02485, 0.2184, 0.03305, 0.1772, 0.03931, 0.2198, 0.0393, 0.2589, 0.02485, 0.2604, 0.02485, 0.2184, 0.0393, 0.2589, 0.04693, 0.2973, 0.03303, 0.3015, 0.02485, 0.2604, 0.04693, 0.2973, 0.06189, 0.3335, 0.04908, 0.3403, 0.03303, 0.3015, 0.06189, 0.3335, 0.08361, 0.366, 0.07237, 0.3752, 0.04908, 0.3403, 0.08361, 0.366, 0.1112, 0.3937, 0.102, 0.4049, 0.07237, 0.3752, 0.1543, 0.3414, 0.1757, 0.3557, 0.1438, 0.4155, 0.1112, 0.3937, 0.1757, 0.3557, 0.1996, 0.3657, 0.1799, 0.4305, 0.1438, 0.4155, 0.1996, 0.3657, 0.225, 0.3707, 0.2182, 0.4381, 0.1799, 0.4305, 0.225, 0.3707, 0.2508, 0.3708, 0.2574, 0.4382, 0.2182, 0.4381, 0.2508, 0.3708, 0.2762, 0.3657, 0.2958, 0.4306, 0.2574, 0.4382, 0.2762, 0.3657, 0.3001, 0.3559, 0.332, 0.4157, 0.2958, 0.4306, 0.3001, 0.3559, 0.3216, 0.3415, 0.3645, 0.394, 0.332, 0.4157, 0.3216, 0.3415, 0.3399, 0.3233, 0.3923, 0.3663, 0.3645, 0.394, 0.3399, 0.3233, 0.3543, 0.3018, 0.414, 0.3337, 0.3923, 0.3663, 0.3543, 0.3018, 0.3642, 0.2779, 0.429, 0.2976, 0.414, 0.3337, 0.3642, 0.2779, 0.3692, 0.2525, 0.4367, 0.2592, 0.429, 0.2976, 0.3692, 0.2525, 0.3692, 0.2267, 0.4367, 0.22, 0.4367, 0.2592, 0.3692, 0.2267, 0.3642, 0.2013, 0.429, 0.1817, 0.4367, 0.22, 0.3642, 0.2013, 0.3543, 0.1774, 0.4141, 0.1455, 0.429, 0.1817, 0.3543, 0.1774, 0.34, 0.1559, 0.3924, 0.113, 0.4141, 0.1455, 0.34, 0.1559, 0.3217, 0.1376, 0.3647, 0.0853, 0.3924, 0.113, 0.3217, 0.1376, 0.3002, 0.1233, 0.3322, 0.06354, 0.3647, 0.0853, 0.3002, 0.1233, 0.2764, 0.1133, 0.2961, 0.04854, 0.3322, 0.06354, 0.2764, 0.1133, 0.251, 0.1083, 0.2577, 0.04086, 0.2961, 0.04854, 0.251, 0.1083, 0.2252, 0.1082, 0.2186, 0.04081, 0.2577, 0.04086, 0.2252, 0.1082, 0.1998, 0.1133, 0.1802, 0.04839, 0.2186, 0.04081, 0.1998, 0.1133, 0.1759, 0.1231, 0.144, 0.06332, 0.1802, 0.04839, 0.1759, 0.1231, 0.1544, 0.1375, 0.1114, 0.08502, 0.144, 0.06332, 0.1544, 0.1375, 0.1361, 0.1557, 0.08371, 0.1127, 0.1114, 0.08502, 0.1361, 0.1557, 0.1217, 0.1772, 0.06194, 0.1452, 0.08371, 0.1127, 0.1217, 0.1772, 0.1118, 0.2011, 0.04695, 0.1814, 0.06194, 0.1452, 0.1118, 0.2011, 0.1067, 0.2265, 0.03931, 0.2198, 0.04695, 0.1814, 0.1067, 0.2265, 0.1067, 0.2523, 0.0393, 0.2589, 0.03931, 0.2198, 0.1067, 0.2523, 0.1118, 0.2777, 0.04693, 0.2973, 0.0393, 0.2589, 0.1118, 0.2777, 0.1216, 0.3016, 0.06189, 0.3335, 0.04693, 0.2973, 0.1216, 0.3016, 0.136, 0.3231, 0.08361, 0.366, 0.06189, 0.3335, 0.136, 0.3231, 0.1543, 0.3414, 0.1112, 0.3937, 0.08361, 0.366, 0.1652, 0.3281, 0.1839, 0.3406, 0.1757, 0.3557, 0.1543, 0.3414, 0.1839, 0.3406, 0.2046, 0.3492, 0.1996, 0.3657, 0.1757, 0.3557, 0.2046, 0.3492, 0.2267, 0.3536, 0.225, 0.3707, 0.1996, 0.3657, 0.2267, 0.3536, 0.2492, 0.3536, 0.2508, 0.3708, 0.225, 0.3707, 0.2492, 0.3536, 0.2712, 0.3492, 0.2762, 0.3657, 0.2508, 0.3708, 0.2712, 0.3492, 0.292, 0.3407, 0.3001, 0.3559, 0.2762, 0.3657, 0.292, 0.3407, 0.3107, 0.3282, 0.3216, 0.3415, 0.3001, 0.3559, 0.3107, 0.3282, 0.3266, 0.3123, 0.3399, 0.3233, 0.3216, 0.3415, 0.3266, 0.3123, 0.3391, 0.2936, 0.3543, 0.3018, 0.3399, 0.3233, 0.3391, 0.2936, 0.3477, 0.2729, 0.3642, 0.2779, 0.3543, 0.3018, 0.3477, 0.2729, 0.3521, 0.2508, 0.3692, 0.2525, 0.3642, 0.2779, 0.3521, 0.2508, 0.3521, 0.2283, 0.3692, 0.2267, 0.3692, 0.2525, 0.3521, 0.2283, 0.3477, 0.2063, 0.3642, 0.2013, 0.3692, 0.2267, 0.3477, 0.2063, 0.3391, 0.1855, 0.3543, 0.1774, 0.3642, 0.2013, 0.3391, 0.1855, 0.3267, 0.1668, 0.34, 0.1559, 0.3543, 0.1774, 0.3267, 0.1668, 0.3108, 0.1509, 0.3217, 0.1376, 0.34, 0.1559, 0.3108, 0.1509, 0.2921, 0.1384, 0.3002, 0.1233, 0.3217, 0.1376, 0.2921, 0.1384, 0.2713, 0.1298, 0.2764, 0.1133, 0.3002, 0.1233, 0.2713, 0.1298, 0.2493, 0.1254, 0.251, 0.1083, 0.2764, 0.1133, 0.2493, 0.1254, 0.2268, 0.1254, 0.2252, 0.1082, 0.251, 0.1083, 0.2268, 0.1254, 0.2048, 0.1298, 0.1998, 0.1133, 0.2252, 0.1082, 0.2048, 0.1298, 0.184, 0.1383, 0.1759, 0.1231, 0.1998, 0.1133, 0.184, 0.1383, 0.1653, 0.1508, 0.1544, 0.1375, 0.1759, 0.1231, 0.1653, 0.1508, 0.1494, 0.1667, 0.1361, 0.1557, 0.1544, 0.1375, 0.1494, 0.1667, 0.1369, 0.1854, 0.1217, 0.1772, 0.1361, 0.1557, 0.1369, 0.1854, 0.1283, 0.2061, 0.1118, 0.2011, 0.1217, 0.1772, 0.1283, 0.2061, 0.1239, 0.2282, 0.1067, 0.2265, 0.1118, 0.2011, 0.1239, 0.2282, 0.1239, 0.2507, 0.1067, 0.2523, 0.1067, 0.2265, 0.1239, 0.2507, 0.1283, 0.2727, 0.1118, 0.2777, 0.1067, 0.2523, 0.1283, 0.2727, 0.1368, 0.2935, 0.1216, 0.3016, 0.1118, 0.2777, 0.1368, 0.2935, 0.1493, 0.3122, 0.136, 0.3231, 0.1216, 0.3016, 0.1493, 0.3122, 0.1652, 0.3281, 0.1543, 0.3414, 0.136, 0.3231, 0.1839, 0.3406, 0.2046, 0.3492, 0.2267, 0.3536, 0.2492, 0.3536, 0.2712, 0.3492, 0.292, 0.3407, 0.3107, 0.3282, 0.3266, 0.3123, 0.3391, 0.2936, 0.3477, 0.2729, 0.3521, 0.2508, 0.3521, 0.2283, 0.3477, 0.2063, 0.3391, 0.1855, 0.3267, 0.1668, 0.3108, 0.1509, 0.2921, 0.1384, 0.2713, 0.1298, 0.2493, 0.1254, 0.2268, 0.1254, 0.2048, 0.1298, 0.184, 0.1383, 0.1653, 0.1508, 0.1494, 0.1667, 0.1369, 0.1854, 0.1283, 0.2061, 0.1239, 0.2282, 0.1239, 0.2507, 0.1283, 0.2727, 0.1368, 0.2935, 0.1493, 0.3122, 0.1652, 0.3281, 0.4865, 0.5307, 0.4816, 0.5303, 0.4816, 0.5004, 0.4865, 0.5, 0.4865, 0.5614, 0.4816, 0.561, 0.4816, 0.5311, 0.4865, 0.5307, 0.4865, 0.5921, 0.4816, 0.5917, 0.4816, 0.5618, 0.4865, 0.5614, 0.4865, 0.6228, 0.4816, 0.6224, 0.4816, 0.5925, 0.4865, 0.5921, 0.4865, 0.6535, 0.4816, 0.6531, 0.4816, 0.6232, 0.4865, 0.6228, 0.4865, 0.6842, 0.4816, 0.6838, 0.4816, 0.6539, 0.4865, 0.6535, 0.4865, 0.7149, 0.4816, 0.7145, 0.4816, 0.6847, 0.4865, 0.6842, 0.4865, 0.7456, 0.4816, 0.7452, 0.4816, 0.7154, 0.4865, 0.7149, 0.4865, 0.7763, 0.4816, 0.7759, 0.4816, 0.7461, 0.4865, 0.7456, 0.4865, 0.807, 0.4816, 0.8066, 0.4816, 0.7768, 0.4865, 0.7763, 0.4865, 0.8378, 0.4816, 0.8373, 0.4816, 0.8075, 0.4865, 0.807, 0.4865, 0.8685, 0.4816, 0.868, 0.4816, 0.8382, 0.4865, 0.8378, 0.4865, 0.8992, 0.4816, 0.8987, 0.4816, 0.8689, 0.4865, 0.8685, 0.4865, 0.9299, 0.4816, 0.9294, 0.4816, 0.8996, 0.4865, 0.8992, 0.4865, 0.9606, 0.4816, 0.9602, 0.4816, 0.9303, 0.4865, 0.9299, 0.4865, 0.9913, 0.4816, 0.9909, 0.4816, 0.961, 0.4865, 0.9606, 0.4866, 0.03941, 0.4816, 0.03898, 0.4816, 0.009141, 0.4866, 0.008709, 0.4866, 0.07012, 0.4816, 0.06969, 0.4816, 0.03985, 0.4866, 0.03941, 0.4866, 0.1008, 0.4816, 0.1004, 0.4816, 0.07055, 0.4866, 0.07012, 0.4866, 0.1315, 0.4816, 0.1311, 0.4816, 0.1013, 0.4866, 0.1008, 0.4866, 0.1622, 0.4816, 0.1618, 0.4816, 0.132, 0.4866, 0.1315, 0.4865, 0.1929, 0.4816, 0.1925, 0.4816, 0.1627, 0.4866, 0.1622, 0.4865, 0.2236, 0.4816, 0.2232, 0.4816, 0.1934, 0.4865, 0.1929, 0.4865, 0.2543, 0.4816, 0.2539, 0.4816, 0.2241, 0.4865, 0.2236, 0.4865, 0.2851, 0.4816, 0.2846, 0.4816, 0.2548, 0.4865, 0.2543, 0.4865, 0.3158, 0.4816, 0.3153, 0.4816, 0.2855, 0.4865, 0.2851, 0.4865, 0.3465, 0.4816, 0.346, 0.4816, 0.3162, 0.4865, 0.3158, 0.4865, 0.3772, 0.4816, 0.3767, 0.4816, 0.3469, 0.4865, 0.3465, 0.4865, 0.4079, 0.4816, 0.4074, 0.4816, 0.3776, 0.4865, 0.3772, 0.4865, 0.4386, 0.4816, 0.4381, 0.4816, 0.4083, 0.4865, 0.4079, 0.4865, 0.4693, 0.4816, 0.4688, 0.4816, 0.439, 0.4865, 0.4386, 0.4865, 0.5, 0.4816, 0.4996, 0.4816, 0.4697, 0.4865, 0.4693, 0.102, 0.4049, 0.09089, 0.4184, 0.1286, 0.4437, 0.1369, 0.4282, 0.1369, 0.4282, 0.1286, 0.4437, 0.1705, 0.4611, 0.1756, 0.4443, 0.1756, 0.4443, 0.1705, 0.4611, 0.2151, 0.47, 0.2168, 0.4526, 0.2168, 0.4526, 0.2151, 0.47, 0.2605, 0.4701, 0.2588, 0.4526, 0.2588, 0.4526, 0.2605, 0.4701, 0.305, 0.4613, 0.3, 0.4445, 0.3, 0.4445, 0.305, 0.4613, 0.347, 0.444, 0.3388, 0.4285, 0.3388, 0.4285, 0.347, 0.444, 0.3849, 0.4188, 0.3737, 0.4052, 0.3737, 0.4052, 0.3849, 0.4188, 0.4171, 0.3867, 0.4035, 0.3755, 0.4035, 0.3755, 0.4171, 0.3867, 0.4423, 0.3489, 0.4269, 0.3406, 0.4269, 0.3406, 0.4423, 0.3489, 0.4597, 0.3069, 0.4429, 0.3018, 0.4429, 0.3018, 0.4597, 0.3069, 0.4686, 0.2623, 0.4511, 0.2606, 0.4511, 0.2606, 0.4686, 0.2623, 0.4686, 0.2169, 0.4511, 0.2186, 0.4511, 0.2186, 0.4686, 0.2169, 0.4597, 0.1724, 0.4429, 0.1775, 0.4429, 0.1775, 0.4597, 0.1724, 0.4424, 0.1304, 0.4269, 0.1387, 0.4269, 0.1387, 0.4424, 0.1304, 0.4172, 0.09267, 0.4036, 0.1038, 0.4036, 0.1038, 0.4172, 0.09267, 0.3851, 0.06055, 0.374, 0.07409, 0.374, 0.07409, 0.3851, 0.06055, 0.3474, 0.0353, 0.3391, 0.05075, 0.3391, 0.05075, 0.3474, 0.0353, 0.3054, 0.01788, 0.3003, 0.03465, 0.3003, 0.03465, 0.3054, 0.01788, 0.2609, 0.008963, 0.2592, 0.02641, 0.2592, 0.02641, 0.2609, 0.008963, 0.2155, 0.008896, 0.2172, 0.02635, 0.2172, 0.02635, 0.2155, 0.008896, 0.171, 0.01768, 0.176, 0.03448, 0.176, 0.03448, 0.171, 0.01768, 0.129, 0.035, 0.1372, 0.05049, 0.1372, 0.05049, 0.129, 0.035, 0.09112, 0.06018, 0.1022, 0.07377, 0.1022, 0.07377, 0.09112, 0.06018, 0.0589, 0.09228, 0.07248, 0.1034, 0.07248, 0.1034, 0.0589, 0.09228, 0.03364, 0.1301, 0.04912, 0.1384, 0.04912, 0.1384, 0.03364, 0.1301, 0.01625, 0.1721, 0.03305, 0.1772, 0.03305, 0.1772, 0.01625, 0.1721, 0.007396, 0.2167, 0.02485, 0.2184, 0.02485, 0.2184, 0.007396, 0.2167, 0.007397, 0.2621, 0.02485, 0.2604, 0.02485, 0.2604, 0.007397, 0.2621, 0.01625, 0.3066, 0.03303, 0.3015, 0.03303, 0.3015, 0.01625, 0.3066, 0.03361, 0.3486, 0.04908, 0.3403, 0.04908, 0.3403, 0.03361, 0.3486, 0.05881, 0.3863, 0.07237, 0.3752, 0.07237, 0.3752, 0.05881, 0.3863, 0.09089, 0.4184, 0.102, 0.4049, 0.1112, 0.3937, 0.102, 0.4049, 0.1369, 0.4282, 0.1438, 0.4155, 0.1438, 0.4155, 0.1369, 0.4282, 0.1756, 0.4443, 0.1799, 0.4305, 0.1799, 0.4305, 0.1756, 0.4443, 0.2168, 0.4526, 0.2182, 0.4381, 0.2182, 0.4381, 0.2168, 0.4526, 0.2588, 0.4526, 0.2574, 0.4382, 0.2574, 0.4382, 0.2588, 0.4526, 0.3, 0.4445, 0.2958, 0.4306, 0.2958, 0.4306, 0.3, 0.4445, 0.3388, 0.4285, 0.332, 0.4157, 0.332, 0.4157, 0.3388, 0.4285, 0.3737, 0.4052, 0.3645, 0.394, 0.3645, 0.394, 0.3737, 0.4052, 0.4035, 0.3755, 0.3923, 0.3663, 0.3923, 0.3663, 0.4035, 0.3755, 0.4269, 0.3406, 0.414, 0.3337, 0.414, 0.3337, 0.4269, 0.3406, 0.4429, 0.3018, 0.429, 0.2976, 0.429, 0.2976, 0.4429, 0.3018, 0.4511, 0.2606, 0.4367, 0.2592, 0.4367, 0.2592, 0.4511, 0.2606, 0.4511, 0.2186, 0.4367, 0.22, 0.4367, 0.22, 0.4511, 0.2186, 0.4429, 0.1775, 0.429, 0.1817, 0.429, 0.1817, 0.4429, 0.1775, 0.4269, 0.1387, 0.4141, 0.1455, 0.4141, 0.1455, 0.4269, 0.1387, 0.4036, 0.1038, 0.3924, 0.113, 0.3924, 0.113, 0.4036, 0.1038, 0.374, 0.07409, 0.3647, 0.0853, 0.3647, 0.0853, 0.374, 0.07409, 0.3391, 0.05075, 0.3322, 0.06354, 0.3322, 0.06354, 0.3391, 0.05075, 0.3003, 0.03465, 0.2961, 0.04854, 0.2961, 0.04854, 0.3003, 0.03465, 0.2592, 0.02641, 0.2577, 0.04086, 0.2577, 0.04086, 0.2592, 0.02641, 0.2172, 0.02635, 0.2186, 0.04081, 0.2186, 0.04081, 0.2172, 0.02635, 0.176, 0.03448, 0.1802, 0.04839, 0.1802, 0.04839, 0.176, 0.03448, 0.1372, 0.05049, 0.144, 0.06332, 0.144, 0.06332, 0.1372, 0.05049, 0.1022, 0.07377, 0.1114, 0.08502, 0.1114, 0.08502, 0.1022, 0.07377, 0.07248, 0.1034, 0.08371, 0.1127, 0.08371, 0.1127, 0.07248, 0.1034, 0.04912, 0.1384, 0.06194, 0.1452, 0.06194, 0.1452, 0.04912, 0.1384, 0.03305, 0.1772, 0.04695, 0.1814, 0.04695, 0.1814, 0.03305, 0.1772, 0.02485, 0.2184, 0.03931, 0.2198, 0.03931, 0.2198, 0.02485, 0.2184, 0.02485, 0.2604, 0.0393, 0.2589, 0.0393, 0.2589, 0.02485, 0.2604, 0.03303, 0.3015, 0.04693, 0.2973, 0.04693, 0.2973, 0.03303, 0.3015, 0.04908, 0.3403, 0.06189, 0.3335, 0.06189, 0.3335, 0.04908, 0.3403, 0.07237, 0.3752, 0.08361, 0.366, 0.08361, 0.366, 0.07237, 0.3752, 0.102, 0.4049, 0.1112, 0.3937, 0.1543, 0.3414, 0.1112, 0.3937, 0.1438, 0.4155, 0.1757, 0.3557, 0.1757, 0.3557, 0.1438, 0.4155, 0.1799, 0.4305, 0.1996, 0.3657, 0.1996, 0.3657, 0.1799, 0.4305, 0.2182, 0.4381, 0.225, 0.3707, 0.225, 0.3707, 0.2182, 0.4381, 0.2574, 0.4382, 0.2508, 0.3708, 0.2508, 0.3708, 0.2574, 0.4382, 0.2958, 0.4306, 0.2762, 0.3657, 0.2762, 0.3657, 0.2958, 0.4306, 0.332, 0.4157, 0.3001, 0.3559, 0.3001, 0.3559, 0.332, 0.4157, 0.3645, 0.394, 0.3216, 0.3415, 0.3216, 0.3415, 0.3645, 0.394, 0.3923, 0.3663, 0.3399, 0.3233, 0.3399, 0.3233, 0.3923, 0.3663, 0.414, 0.3337, 0.3543, 0.3018, 0.3543, 0.3018, 0.414, 0.3337, 0.429, 0.2976, 0.3642, 0.2779, 0.3642, 0.2779, 0.429, 0.2976, 0.4367, 0.2592, 0.3692, 0.2525, 0.3692, 0.2525, 0.4367, 0.2592, 0.4367, 0.22, 0.3692, 0.2267, 0.3692, 0.2267, 0.4367, 0.22, 0.429, 0.1817, 0.3642, 0.2013, 0.3642, 0.2013, 0.429, 0.1817, 0.4141, 0.1455, 0.3543, 0.1774, 0.3543, 0.1774, 0.4141, 0.1455, 0.3924, 0.113, 0.34, 0.1559, 0.34, 0.1559, 0.3924, 0.113, 0.3647, 0.0853, 0.3217, 0.1376, 0.3217, 0.1376, 0.3647, 0.0853, 0.3322, 0.06354, 0.3002, 0.1233, 0.3002, 0.1233, 0.3322, 0.06354, 0.2961, 0.04854, 0.2764, 0.1133, 0.2764, 0.1133, 0.2961, 0.04854, 0.2577, 0.04086, 0.251, 0.1083, 0.251, 0.1083, 0.2577, 0.04086, 0.2186, 0.04081, 0.2252, 0.1082, 0.2252, 0.1082, 0.2186, 0.04081, 0.1802, 0.04839, 0.1998, 0.1133, 0.1998, 0.1133, 0.1802, 0.04839, 0.144, 0.06332, 0.1759, 0.1231, 0.1759, 0.1231, 0.144, 0.06332, 0.1114, 0.08502, 0.1544, 0.1375, 0.1544, 0.1375, 0.1114, 0.08502, 0.08371, 0.1127, 0.1361, 0.1557, 0.1361, 0.1557, 0.08371, 0.1127, 0.06194, 0.1452, 0.1217, 0.1772, 0.1217, 0.1772, 0.06194, 0.1452, 0.04695, 0.1814, 0.1118, 0.2011, 0.1118, 0.2011, 0.04695, 0.1814, 0.03931, 0.2198, 0.1067, 0.2265, 0.1067, 0.2265, 0.03931, 0.2198, 0.0393, 0.2589, 0.1067, 0.2523, 0.1067, 0.2523, 0.0393, 0.2589, 0.04693, 0.2973, 0.1118, 0.2777, 0.1118, 0.2777, 0.04693, 0.2973, 0.06189, 0.3335, 0.1216, 0.3016, 0.1216, 0.3016, 0.06189, 0.3335, 0.08361, 0.366, 0.136, 0.3231, 0.136, 0.3231, 0.08361, 0.366, 0.1112, 0.3937, 0.1543, 0.3414, 0.1652, 0.3281, 0.1543, 0.3414, 0.1757, 0.3557, 0.1839, 0.3406, 0.1839, 0.3406, 0.1757, 0.3557, 0.1996, 0.3657, 0.2046, 0.3492, 0.2046, 0.3492, 0.1996, 0.3657, 0.225, 0.3707, 0.2267, 0.3536, 0.2267, 0.3536, 0.225, 0.3707, 0.2508, 0.3708, 0.2492, 0.3536, 0.2492, 0.3536, 0.2508, 0.3708, 0.2762, 0.3657, 0.2712, 0.3492, 0.2712, 0.3492, 0.2762, 0.3657, 0.3001, 0.3559, 0.292, 0.3407, 0.292, 0.3407, 0.3001, 0.3559, 0.3216, 0.3415, 0.3107, 0.3282, 0.3107, 0.3282, 0.3216, 0.3415, 0.3399, 0.3233, 0.3266, 0.3123, 0.3266, 0.3123, 0.3399, 0.3233, 0.3543, 0.3018, 0.3391, 0.2936, 0.3391, 0.2936, 0.3543, 0.3018, 0.3642, 0.2779, 0.3477, 0.2729, 0.3477, 0.2729, 0.3642, 0.2779, 0.3692, 0.2525, 0.3521, 0.2508, 0.3521, 0.2508, 0.3692, 0.2525, 0.3692, 0.2267, 0.3521, 0.2283, 0.3521, 0.2283, 0.3692, 0.2267, 0.3642, 0.2013, 0.3477, 0.2063, 0.3477, 0.2063, 0.3642, 0.2013, 0.3543, 0.1774, 0.3391, 0.1855, 0.3391, 0.1855, 0.3543, 0.1774, 0.34, 0.1559, 0.3267, 0.1668, 0.3267, 0.1668, 0.34, 0.1559, 0.3217, 0.1376, 0.3108, 0.1509, 0.3108, 0.1509, 0.3217, 0.1376, 0.3002, 0.1233, 0.2921, 0.1384, 0.2921, 0.1384, 0.3002, 0.1233, 0.2764, 0.1133, 0.2713, 0.1298, 0.2713, 0.1298, 0.2764, 0.1133, 0.251, 0.1083, 0.2493, 0.1254, 0.2493, 0.1254, 0.251, 0.1083, 0.2252, 0.1082, 0.2268, 0.1254, 0.2268, 0.1254, 0.2252, 0.1082, 0.1998, 0.1133, 0.2048, 0.1298, 0.2048, 0.1298, 0.1998, 0.1133, 0.1759, 0.1231, 0.184, 0.1383, 0.184, 0.1383, 0.1759, 0.1231, 0.1544, 0.1375, 0.1653, 0.1508, 0.1653, 0.1508, 0.1544, 0.1375, 0.1361, 0.1557, 0.1494, 0.1667, 0.1494, 0.1667, 0.1361, 0.1557, 0.1217, 0.1772, 0.1369, 0.1854, 0.1369, 0.1854, 0.1217, 0.1772, 0.1118, 0.2011, 0.1283, 0.2061, 0.1283, 0.2061, 0.1118, 0.2011, 0.1067, 0.2265, 0.1239, 0.2282, 0.1239, 0.2282, 0.1067, 0.2265, 0.1067, 0.2523, 0.1239, 0.2507, 0.1239, 0.2507, 0.1067, 0.2523, 0.1118, 0.2777, 0.1283, 0.2727, 0.1283, 0.2727, 0.1118, 0.2777, 0.1216, 0.3016, 0.1368, 0.2935, 0.1368, 0.2935, 0.1216, 0.3016, 0.136, 0.3231, 0.1493, 0.3122, 0.1493, 0.3122, 0.136, 0.3231, 0.1543, 0.3414, 0.1652, 0.3281, 0.9877, 0.5307, 0.4865, 0.5307, 0.4865, 0.5, 0.9877, 0.5])
me_cylinder.materials.append(mat_hangar_extension)
me_cylinder.use_remesh_preserve_volume = False
me_cylinder.use_remesh_preserve_attributes = False
me_cylinder.use_mirror_vertex_groups = False
me_cylinder.use_paint_bone_selection = False
me_cylinder.use_paint_mask = True
me_cylinder.update()
me_cylinder_003 = bpy.data.meshes.new('Cylinder.003')
me_cylinder_003.from_pydata([(0.0, 1.2, -1.9), (0.0, 1.2, 1.9), (0.6, 1.039, -1.9), (0.6, 1.039, 1.9), (1.039, 0.6, -1.9), (1.039, 0.6, 1.9), (1.2, -5.245e-08, -1.9), (1.2, -5.245e-08, 1.9), (1.039, -0.6, -1.9), (1.039, -0.6, 1.9), (0.6, -1.039, -1.9), (0.6, -1.039, 1.9), (1.812e-07, -1.2, -1.9), (1.812e-07, -1.2, 1.9), (-0.6, -1.039, -1.9), (-0.6, -1.039, 1.9), (-1.039, -0.6, -1.9), (-1.039, -0.6, 1.9), (-1.2, -5.579e-07, -1.9), (-1.2, -5.579e-07, 1.9), (-1.039, 0.6, -1.9), (-1.039, 0.6, 1.9), (-0.6, 1.039, -1.9), (-0.6, 1.039, 1.9)], [], [(0, 2, 3, 1), (2, 4, 5, 3), (4, 6, 7, 5), (6, 8, 9, 7), (8, 10, 11, 9), (10, 12, 13, 11), (12, 14, 15, 13), (14, 16, 17, 15), (16, 18, 19, 17), (18, 20, 21, 19), (3, 5, 7, 9, 11, 13, 15, 17, 19, 21, 23, 1), (22, 0, 1, 23), (20, 22, 23, 21), (0, 22, 20, 18, 16, 14, 12, 10, 8, 6, 4, 2)])
me_cylinder_003.use_remesh_preserve_volume = False
me_cylinder_003.use_remesh_preserve_attributes = False
me_cylinder_003.use_mirror_vertex_groups = False
me_cylinder_003.update()
me_cylinder_002 = bpy.data.meshes.new('Cylinder.002')
me_cylinder_002.from_pydata([(-1.811e-07, 1.262, 0.175), (-2.06e-07, 1.228, 0.1756), (0.2463, 1.238, 0.175), (0.2397, 1.205, 0.1756), (0.4831, 1.166, 0.175), (0.4701, 1.135, 0.1756), (0.7014, 1.05, 0.175), (0.6825, 1.021, 0.1756), (0.8927, 0.8927, 0.175), (0.8687, 0.8687, 0.1756), (1.05, 0.7014, 0.175), (1.021, 0.6825, 0.1756), (1.166, 0.4831, 0.175), (1.135, 0.4701, 0.1756), (1.238, 0.2463, 0.175), (1.205, 0.2397, 0.1756), (1.262, -3.123e-07, 0.175), (1.228, -3.124e-07, 0.1756), (1.238, -0.2463, 0.175), (1.205, -0.2397, 0.1756), (1.166, -0.4831, 0.175), (1.135, -0.4701, 0.1756), (1.05, -0.7014, 0.175), (1.021, -0.6825, 0.1756), (0.8927, -0.8927, 0.175), (0.8687, -0.8687, 0.1756), (0.7014, -1.05, 0.175), (0.6825, -1.021, 0.1756), (0.4831, -1.166, 0.175), (0.4701, -1.135, 0.1756), (0.2463, -1.238, 0.175), (0.2397, -1.205, 0.1756), (-5.925e-07, -1.263, 0.175), (-5.759e-07, -1.228, 0.1756), (-0.2463, -1.238, 0.175), (-0.2397, -1.205, 0.1756), (-0.4831, -1.166, 0.175), (-0.4701, -1.135, 0.1756), (-0.7014, -1.05, 0.175), (-0.6825, -1.021, 0.1756), (-0.8927, -0.8927, 0.175), (-0.8687, -0.8687, 0.1756), (-1.05, -0.7014, 0.175), (-1.021, -0.6825, 0.1756), (-1.166, -0.4831, 0.175), (-1.135, -0.4701, 0.1756), (-1.238, -0.2463, 0.175), (-1.205, -0.2397, 0.1756), (-1.263, 8.114e-07, 0.175), (-1.228, 7.431e-07, 0.1756), (-1.238, 0.2463, 0.175), (-1.205, 0.2397, 0.1756), (-1.166, 0.4831, 0.175), (-1.135, 0.4701, 0.1756), (-1.05, 0.7014, 0.175), (-1.021, 0.6825, 0.1756), (-0.8927, 0.8927, 0.175), (-0.8687, 0.8687, 0.1756), (-0.7014, 1.05, 0.175), (-0.6825, 1.021, 0.1756), (-0.4831, 1.166, 0.175), (-0.4701, 1.135, 0.1756), (-0.2463, 1.238, 0.175), (-0.2397, 1.205, 0.1756), (-1.811e-07, 1.262, -0.175), (-2.06e-07, 1.228, -0.1756), (0.2463, 1.238, -0.175), (0.2397, 1.205, -0.1756), (0.4831, 1.166, -0.175), (0.4701, 1.135, -0.1756), (0.7014, 1.05, -0.175), (0.6825, 1.021, -0.1756), (0.8927, 0.8927, -0.175), (0.8687, 0.8687, -0.1756), (1.05, 0.7014, -0.175), (1.021, 0.6825, -0.1756), (1.166, 0.4831, -0.175), (1.135, 0.4701, -0.1756), (1.238, 0.2463, -0.175), (1.205, 0.2397, -0.1756), (1.262, -3.123e-07, -0.175), (1.228, -3.124e-07, -0.1756), (1.238, -0.2463, -0.175), (1.205, -0.2397, -0.1756), (1.166, -0.4831, -0.175), (1.135, -0.4701, -0.1756), (1.05, -0.7014, -0.175), (1.021, -0.6825, -0.1756), (0.8927, -0.8927, -0.175), (0.8687, -0.8687, -0.1756), (0.7014, -1.05, -0.175), (0.6825, -1.021, -0.1756), (0.4831, -1.166, -0.175), (0.4701, -1.135, -0.1756), (0.2463, -1.238, -0.175), (0.2397, -1.205, -0.1756), (-5.925e-07, -1.263, -0.175), (-5.759e-07, -1.228, -0.1756), (-0.2463, -1.238, -0.175), (-0.2397, -1.205, -0.1756), (-0.4831, -1.166, -0.175), (-0.4701, -1.135, -0.1756), (-0.7014, -1.05, -0.175), (-0.6825, -1.021, -0.1756), (-0.8927, -0.8927, -0.175), (-0.8687, -0.8687, -0.1756), (-1.05, -0.7014, -0.175), (-1.021, -0.6825, -0.1756), (-1.166, -0.4831, -0.175), (-1.135, -0.4701, -0.1756), (-1.238, -0.2463, -0.175), (-1.205, -0.2397, -0.1756), (-1.263, 8.114e-07, -0.175), (-1.228, 7.431e-07, -0.1756), (-1.238, 0.2463, -0.175), (-1.205, 0.2397, -0.1756), (-1.166, 0.4831, -0.175), (-1.135, 0.4701, -0.1756), (-1.05, 0.7014, -0.175), (-1.021, 0.6825, -0.1756), (-0.8927, 0.8927, -0.175), (-0.8687, 0.8687, -0.1756), (-0.7014, 1.05, -0.175), (-0.6825, 1.021, -0.1756), (-0.4831, 1.166, -0.175), (-0.4701, 1.135, -0.1756), (-0.2463, 1.238, -0.175), (-0.2397, 1.205, -0.1756)], [], [(8, 72, 70, 6), (10, 74, 72, 8), (12, 76, 74, 10), (14, 78, 76, 12), (16, 80, 78, 14), (18, 82, 80, 16), (20, 84, 82, 18), (22, 86, 84, 20), (24, 88, 86, 22), (26, 90, 88, 24), (28, 92, 90, 26), (30, 94, 92, 28), (32, 96, 94, 30), (34, 98, 96, 32), (36, 100, 98, 34), (38, 102, 100, 36), (40, 104, 102, 38), (42, 106, 104, 40), (44, 108, 106, 42), (46, 110, 108, 44), (48, 112, 110, 46), (50, 114, 112, 48), (52, 116, 114, 50), (54, 118, 116, 52), (56, 120, 118, 54), (58, 122, 120, 56), (60, 124, 122, 58), (62, 126, 124, 60), (0, 64, 126, 62), (6, 70, 68, 4), (2, 0, 1, 3), (4, 2, 3, 5), (6, 4, 5, 7), (8, 6, 7, 9), (10, 8, 9, 11), (12, 10, 11, 13), (14, 12, 13, 15), (16, 14, 15, 17), (18, 16, 17, 19), (20, 18, 19, 21), (22, 20, 21, 23), (24, 22, 23, 25), (26, 24, 25, 27), (28, 26, 27, 29), (30, 28, 29, 31), (32, 30, 31, 33), (34, 32, 33, 35), (36, 34, 35, 37), (38, 36, 37, 39), (40, 38, 39, 41), (42, 40, 41, 43), (44, 42, 43, 45), (46, 44, 45, 47), (48, 46, 47, 49), (50, 48, 49, 51), (52, 50, 51, 53), (54, 52, 53, 55), (56, 54, 55, 57), (58, 56, 57, 59), (60, 58, 59, 61), (62, 60, 61, 63), (0, 62, 63, 1), (4, 68, 66, 2), (66, 67, 65, 64), (68, 69, 67, 66), (70, 71, 69, 68), (72, 73, 71, 70), (74, 75, 73, 72), (76, 77, 75, 74), (78, 79, 77, 76), (80, 81, 79, 78), (82, 83, 81, 80), (84, 85, 83, 82), (86, 87, 85, 84), (88, 89, 87, 86), (90, 91, 89, 88), (92, 93, 91, 90), (94, 95, 93, 92), (96, 97, 95, 94), (98, 99, 97, 96), (100, 101, 99, 98), (102, 103, 101, 100), (104, 105, 103, 102), (106, 107, 105, 104), (108, 109, 107, 106), (110, 111, 109, 108), (112, 113, 111, 110), (114, 115, 113, 112), (116, 117, 115, 114), (118, 119, 117, 116), (120, 121, 119, 118), (122, 123, 121, 120), (124, 125, 123, 122), (126, 127, 125, 124), (64, 65, 127, 126), (2, 66, 64, 0)])
me_cylinder_002.polygons.foreach_set('use_smooth', [True] * 96)
_k = set([(0, 2), (0, 62), (2, 4), (4, 6), (6, 8), (8, 10), (10, 12), (12, 14), (14, 16), (16, 18), (18, 20), (20, 22), (22, 24), (24, 26), (26, 28), (28, 30), (30, 32), (32, 34), (34, 36), (36, 38), (38, 40), (40, 42), (42, 44), (44, 46), (46, 48), (48, 50), (50, 52), (52, 54), (54, 56), (56, 58), (58, 60), (60, 62), (64, 66), (64, 126), (66, 68), (68, 70), (70, 72), (72, 74), (74, 76), (76, 78), (78, 80), (80, 82), (82, 84), (84, 86), (86, 88), (88, 90), (90, 92), (92, 94), (94, 96), (96, 98), (98, 100), (100, 102), (102, 104), (104, 106), (106, 108), (108, 110), (110, 112), (112, 114), (114, 116), (116, 118), (118, 120), (120, 122), (122, 124), (124, 126)])
me_cylinder_002.attributes.new('sharp_edge', 'BOOLEAN', 'EDGE').data.foreach_set('value', [ (min(e.vertices), max(e.vertices)) in _k for e in me_cylinder_002.edges])
_uv = me_cylinder_002.uv_layers.new(name='UVMap')
_uv.uv.foreach_set('vector', [0.3782, 0.5225, 0.3782, 0.02611, 0.4086, 0.02611, 0.4086, 0.5225, 0.3478, 0.5225, 0.3478, 0.02611, 0.3782, 0.02611, 0.3782, 0.5225, 0.3174, 0.5225, 0.3174, 0.02611, 0.3478, 0.02611, 0.3478, 0.5225, 0.287, 0.5225, 0.287, 0.02611, 0.3174, 0.02611, 0.3174, 0.5225, 0.2566, 0.5225, 0.2566, 0.02611, 0.287, 0.02611, 0.287, 0.5225, 0.2262, 0.5225, 0.2262, 0.02611, 0.2566, 0.02611, 0.2566, 0.5225, 0.1957, 0.5225, 0.1957, 0.02611, 0.2262, 0.02611, 0.2262, 0.5225, 0.1653, 0.5225, 0.1653, 0.02611, 0.1957, 0.02611, 0.1957, 0.5225, 0.1349, 0.5225, 0.1349, 0.02611, 0.1653, 0.02611, 0.1653, 0.5225, 0.1045, 0.5225, 0.1045, 0.02611, 0.1349, 0.02611, 0.1349, 0.5225, 0.07409, 0.5225, 0.07409, 0.02611, 0.1045, 0.02611, 0.1045, 0.5225, 0.04368, 0.5225, 0.04368, 0.02611, 0.07409, 0.02611, 0.07409, 0.5225, 0.01327, 0.5225, 0.01327, 0.02611, 0.04368, 0.02611, 0.04368, 0.5225, 0.9563, 0.522, 0.9563, 0.0256, 0.9867, 0.02561, 0.9867, 0.522, 0.9259, 0.522, 0.9259, 0.02561, 0.9563, 0.0256, 0.9563, 0.522, 0.8955, 0.522, 0.8955, 0.02561, 0.9259, 0.02561, 0.9259, 0.522, 0.8651, 0.522, 0.8651, 0.02561, 0.8955, 0.02561, 0.8955, 0.522, 0.8347, 0.522, 0.8347, 0.02561, 0.8651, 0.02561, 0.8651, 0.522, 0.8043, 0.522, 0.8043, 0.02561, 0.8347, 0.02561, 0.8347, 0.522, 0.7738, 0.522, 0.7738, 0.02561, 0.8043, 0.02561, 0.8043, 0.522, 0.7434, 0.522, 0.7434, 0.02561, 0.7738, 0.02561, 0.7738, 0.522, 0.713, 0.522, 0.713, 0.02561, 0.7434, 0.02561, 0.7434, 0.522, 0.6826, 0.522, 0.6826, 0.02561, 0.713, 0.02561, 0.713, 0.522, 0.6522, 0.522, 0.6522, 0.02561, 0.6826, 0.02561, 0.6826, 0.522, 0.6218, 0.522, 0.6218, 0.02561, 0.6522, 0.02561, 0.6522, 0.522, 0.5914, 0.522, 0.5914, 0.02561, 0.6218, 0.02561, 0.6218, 0.522, 0.561, 0.522, 0.561, 0.02561, 0.5914, 0.02561, 0.5914, 0.522, 0.5305, 0.522, 0.5305, 0.02561, 0.561, 0.02561, 0.561, 0.522, 0.4999, 0.522, 0.5001, 0.02611, 0.5305, 0.02561, 0.5305, 0.522, 0.4086, 0.5225, 0.4086, 0.02611, 0.439, 0.02611, 0.439, 0.5225, 0.4695, 0.5225, 0.4999, 0.522, 0.5001, 0.5344, 0.4701, 0.535, 0.439, 0.5225, 0.4695, 0.5225, 0.469, 0.5348, 0.4395, 0.5348, 0.4086, 0.5225, 0.439, 0.5225, 0.4386, 0.5348, 0.409, 0.5348, 0.3782, 0.5225, 0.4086, 0.5225, 0.4082, 0.5348, 0.3786, 0.5348, 0.3478, 0.5225, 0.3782, 0.5225, 0.3778, 0.5348, 0.3482, 0.5348, 0.3174, 0.5225, 0.3478, 0.5225, 0.3474, 0.5348, 0.3178, 0.5348, 0.287, 0.5225, 0.3174, 0.5225, 0.317, 0.5348, 0.2874, 0.5348, 0.2566, 0.5225, 0.287, 0.5225, 0.2866, 0.5348, 0.257, 0.5348, 0.2262, 0.5225, 0.2566, 0.5225, 0.2562, 0.5348, 0.2266, 0.5348, 0.1957, 0.5225, 0.2262, 0.5225, 0.2257, 0.5348, 0.1962, 0.5348, 0.1653, 0.5225, 0.1957, 0.5225, 0.1953, 0.5348, 0.1657, 0.5348, 0.1349, 0.5225, 0.1653, 0.5225, 0.1649, 0.5348, 0.1353, 0.5348, 0.1045, 0.5225, 0.1349, 0.5225, 0.1345, 0.5348, 0.1049, 0.5348, 0.07409, 0.5225, 0.1045, 0.5225, 0.1041, 0.5348, 0.0745, 0.5348, 0.04368, 0.5225, 0.07409, 0.5225, 0.07368, 0.5348, 0.04409, 0.5348, 0.01327, 0.5225, 0.04368, 0.5225, 0.04327, 0.5348, 0.01368, 0.5348, 0.9563, 0.522, 0.9867, 0.522, 0.9863, 0.5343, 0.9567, 0.5343, 0.9259, 0.522, 0.9563, 0.522, 0.9559, 0.5343, 0.9263, 0.5343, 0.8955, 0.522, 0.9259, 0.522, 0.9255, 0.5343, 0.8959, 0.5343, 0.8651, 0.522, 0.8955, 0.522, 0.8951, 0.5343, 0.8655, 0.5343, 0.8347, 0.522, 0.8651, 0.522, 0.8647, 0.5343, 0.8351, 0.5343, 0.8043, 0.522, 0.8347, 0.522, 0.8343, 0.5343, 0.8047, 0.5343, 0.7738, 0.522, 0.8043, 0.522, 0.8038, 0.5343, 0.7743, 0.5343, 0.7434, 0.522, 0.7738, 0.522, 0.7734, 0.5343, 0.7438, 0.5343, 0.713, 0.522, 0.7434, 0.522, 0.743, 0.5343, 0.7134, 0.5343, 0.6826, 0.522, 0.713, 0.522, 0.7126, 0.5343, 0.683, 0.5343, 0.6522, 0.522, 0.6826, 0.522, 0.6822, 0.5343, 0.6526, 0.5343, 0.6218, 0.522, 0.6522, 0.522, 0.6518, 0.5343, 0.6222, 0.5343, 0.5914, 0.522, 0.6218, 0.522, 0.6214, 0.5343, 0.5918, 0.5343, 0.561, 0.522, 0.5914, 0.522, 0.591, 0.5343, 0.5614, 0.5343, 0.5305, 0.522, 0.561, 0.522, 0.5605, 0.5343, 0.531, 0.5343, 0.4999, 0.522, 0.5305, 0.522, 0.5301, 0.5345, 0.5001, 0.5344, 0.439, 0.5225, 0.439, 0.02611, 0.4695, 0.02611, 0.4695, 0.5225, 0.4695, 0.02611, 0.47, 0.01354, 0.5001, 0.01378, 0.5001, 0.02611, 0.439, 0.02611, 0.4395, 0.01384, 0.469, 0.01384, 0.4695, 0.02611, 0.4086, 0.02611, 0.409, 0.01384, 0.4386, 0.01384, 0.439, 0.02611, 0.3782, 0.02611, 0.3786, 0.01384, 0.4082, 0.01384, 0.4086, 0.02611, 0.3478, 0.02611, 0.3482, 0.01384, 0.3778, 0.01384, 0.3782, 0.02611, 0.3174, 0.02611, 0.3178, 0.01384, 0.3474, 0.01384, 0.3478, 0.02611, 0.287, 0.02611, 0.2874, 0.01384, 0.317, 0.01384, 0.3174, 0.02611, 0.2566, 0.02611, 0.257, 0.01384, 0.2866, 0.01384, 0.287, 0.02611, 0.2262, 0.02611, 0.2266, 0.01384, 0.2562, 0.01384, 0.2566, 0.02611, 0.1957, 0.02611, 0.1962, 0.01383, 0.2257, 0.01384, 0.2262, 0.02611, 0.1653, 0.02611, 0.1657, 0.01383, 0.1953, 0.01383, 0.1957, 0.02611, 0.1349, 0.02611, 0.1353, 0.01383, 0.1649, 0.01383, 0.1653, 0.02611, 0.1045, 0.02611, 0.1049, 0.01383, 0.1345, 0.01383, 0.1349, 0.02611, 0.07409, 0.02611, 0.0745, 0.01383, 0.1041, 0.01383, 0.1045, 0.02611, 0.04368, 0.02611, 0.04409, 0.01383, 0.07368, 0.01383, 0.07409, 0.02611, 0.01327, 0.02611, 0.01368, 0.01383, 0.04327, 0.01383, 0.04368, 0.02611, 0.9563, 0.0256, 0.9567, 0.01333, 0.9863, 0.01333, 0.9867, 0.02561, 0.9259, 0.02561, 0.9263, 0.01333, 0.9559, 0.01333, 0.9563, 0.0256, 0.8955, 0.02561, 0.8959, 0.01333, 0.9255, 0.01333, 0.9259, 0.02561, 0.8651, 0.02561, 0.8655, 0.01333, 0.8951, 0.01333, 0.8955, 0.02561, 0.8347, 0.02561, 0.8351, 0.01333, 0.8647, 0.01333, 0.8651, 0.02561, 0.8043, 0.02561, 0.8047, 0.01333, 0.8343, 0.01333, 0.8347, 0.02561, 0.7738, 0.02561, 0.7743, 0.01333, 0.8038, 0.01333, 0.8043, 0.02561, 0.7434, 0.02561, 0.7438, 0.01333, 0.7734, 0.01333, 0.7738, 0.02561, 0.713, 0.02561, 0.7134, 0.01333, 0.743, 0.01333, 0.7434, 0.02561, 0.6826, 0.02561, 0.683, 0.01333, 0.7126, 0.01333, 0.713, 0.02561, 0.6522, 0.02561, 0.6526, 0.01333, 0.6822, 0.01333, 0.6826, 0.02561, 0.6218, 0.02561, 0.6222, 0.01333, 0.6518, 0.01333, 0.6522, 0.02561, 0.5914, 0.02561, 0.5918, 0.01333, 0.6214, 0.01333, 0.6218, 0.02561, 0.561, 0.02561, 0.5614, 0.01334, 0.591, 0.01333, 0.5914, 0.02561, 0.5305, 0.02561, 0.531, 0.01334, 0.5605, 0.01334, 0.561, 0.02561, 0.5001, 0.02611, 0.5001, 0.01378, 0.5299, 0.01327, 0.5305, 0.02561, 0.4695, 0.5225, 0.4695, 0.02611, 0.5001, 0.02611, 0.4999, 0.522])
me_cylinder_002.materials.append(mat_stripes)
me_cylinder_002.use_remesh_preserve_volume = False
me_cylinder_002.use_remesh_preserve_attributes = False
me_cylinder_002.use_mirror_vertex_groups = False
me_cylinder_002.update()
me_cylinder_001 = bpy.data.meshes.new('Cylinder.001')
me_cylinder_001.from_pydata([(0.0, 1.25, -2.017), (0.0, 1.25, 2.017), (0.4784, 1.155, -2.017), (0.4784, 1.155, 2.017), (0.8839, 0.8839, -2.017), (0.8839, 0.8839, 2.017), (1.155, 0.4784, -2.017), (1.155, 0.4784, 2.017), (1.25, -5.464e-08, -2.017), (1.25, -5.464e-08, 2.017), (1.155, -0.4784, -2.017), (1.155, -0.4784, 2.017), (0.8839, -0.8839, -2.017), (0.8839, -0.8839, 2.017), (0.4784, -1.155, -2.017), (0.4784, -1.155, 2.017), (1.887e-07, -1.25, -2.017), (1.887e-07, -1.25, 2.017), (-0.4784, -1.155, -2.017), (-0.4784, -1.155, 2.017), (-0.8839, -0.8839, -2.017), (-0.8839, -0.8839, 2.017), (-1.155, -0.4784, -2.017), (-1.155, -0.4784, 2.017), (-1.25, 1.491e-08, -2.017), (-1.25, 1.491e-08, 2.017), (-1.155, 0.4784, -2.017), (-1.155, 0.4784, 2.017), (-0.8839, 0.8839, -2.017), (-0.8839, 0.8839, 2.017), (-0.4784, 1.155, -2.017), (-0.4784, 1.155, 2.017)], [], [(0, 1, 3, 2), (2, 3, 5, 4), (4, 5, 7, 6), (6, 7, 9, 8), (8, 9, 11, 10), (10, 11, 13, 12), (12, 13, 15, 14), (14, 15, 17, 16), (16, 17, 19, 18), (18, 19, 21, 20), (20, 21, 23, 22), (22, 23, 25, 24), (24, 25, 27, 26), (26, 27, 29, 28), (3, 1, 31, 29, 27, 25, 23, 21, 19, 17, 15, 13, 11, 9, 7, 5), (30, 31, 1, 0), (28, 29, 31, 30), (0, 2, 4, 6, 8, 10, 12, 14, 16, 18, 20, 22, 24, 26, 28, 30)])
me_cylinder_001.use_remesh_preserve_volume = False
me_cylinder_001.use_remesh_preserve_attributes = False
me_cylinder_001.use_mirror_vertex_groups = False
me_cylinder_001.update()

# ---- objects
ob_hangar_extension = bpy.data.objects.new('hangar-extension', me_cylinder)
ob_hangar_space = bpy.data.objects.new('hangar-space', me_cylinder_003)
ob_stripe = bpy.data.objects.new('stripe', me_cylinder_002)
ob_collider = bpy.data.objects.new('collider', me_cylinder_001)

# ---- transforms, parenting, visibility, modifiers, constraints
ob_hangar_extension.location = (0.0, 0.0, 0.0)
ob_hangar_extension.lineart.crease_threshold = 0.0
_m = ob_hangar_extension.modifiers.new('Auto Smooth', 'NODES')
_m.node_group = ng_auto_smooth
_gi = [s.identifier for s in ng_auto_smooth.interface.items_tree if s.item_type == 'SOCKET' and s.in_out == 'INPUT']
_m[_gi[1]] = 1.047  # Angle
ob_hangar_space.parent = ob_hangar_extension
ob_hangar_space.location = (0.0, 0.0, 0.0)
ob_hangar_space.lineart.crease_threshold = 0.0
ob_stripe.parent = ob_hangar_extension
ob_stripe.location = (0.0, 0.0, 0.0)
ob_stripe.lineart.crease_threshold = 0.0
_m = ob_stripe.modifiers.new('Auto Smooth', 'NODES')
_m.node_group = ng_auto_smooth
_gi = [s.identifier for s in ng_auto_smooth.interface.items_tree if s.item_type == 'SOCKET' and s.in_out == 'INPUT']
_m[_gi[1]] = 1.047  # Angle
ob_collider.parent = ob_hangar_extension
ob_collider.location = (0.0, 5.684e-14, 0.0)
ob_collider.hide_render = True
ob_collider.display_type = 'WIRE'
ob_collider.lineart.crease_threshold = 0.0

# ---- collection membership
col_collection_1.objects.link(ob_hangar_extension)
col_collection_1.objects.link(ob_hangar_space)
col_collection_1.objects.link(ob_stripe)
col_collection_1.objects.link(ob_collider)

# ---- scene / render settings (as saved in the file)
scene.frame_start = 1; scene.frame_end = 250; scene.frame_set(1)
scene.render.engine = 'BLENDER_EEVEE_NEXT'
scene.render.resolution_percentage = 50
scene.render.dither_intensity = 0.0
scene.cycles.use_denoising = False
scene.cycles.samples = 10
scene.cycles.sampling_pattern = 'TABULATED_SOBOL'
scene.cycles.light_sampling_threshold = 0.0
scene.cycles.use_adaptive_sampling = False
scene.cycles.use_light_tree = False
scene.cycles.blur_glossy = 0.0
scene.cycles.pixel_filter_type = 'GAUSSIAN'
scene.cycles.sample_clamp_indirect = 0.0
scene.view_settings.view_transform = 'Standard'
bpy.context.view_layer.update()

# ---- added for rendering (the .blend has no active camera and no usable light): camera, sun
cam_auto = bpy.data.cameras.new('AutoCamera')
cam_auto.lens = 50.0
cam_auto.sensor_width = 36.0
cam_auto.clip_end = 1000.0
ob_auto_camera = bpy.data.objects.new('AutoCamera', cam_auto)
scene.collection.objects.link(ob_auto_camera)
ob_auto_camera.location = (4.98515, -5.98218, 3.98812)
ob_auto_camera.rotation_euler = (1.09748, -7.21219e-08, 0.694738)
scene.camera = ob_auto_camera
light_auto_sun = bpy.data.lights.new('AutoSun', 'SUN')
light_auto_sun.energy = 3.0
light_auto_sun.angle = 0.0523599
ob_auto_sun = bpy.data.objects.new('AutoSun', light_auto_sun)
scene.collection.objects.link(ob_auto_sun)
ob_auto_sun.rotation_euler = (0.872665, 0.174533, 0.523599)
bpy.context.view_layer.update()
